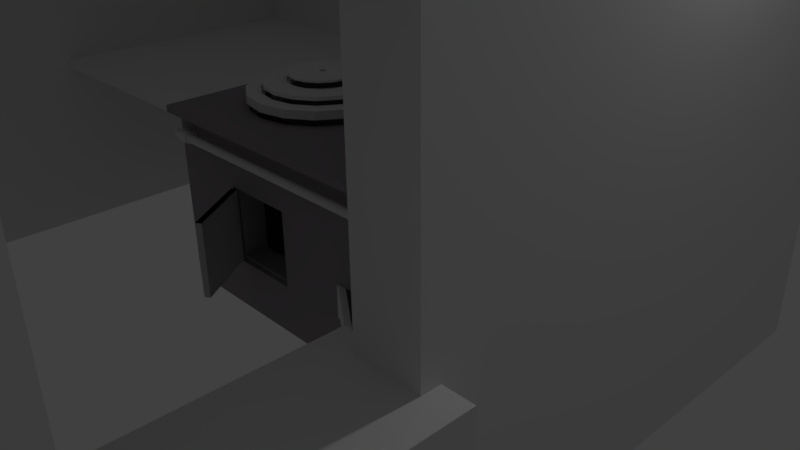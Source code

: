 # Source: wood-stove.blend  (saved by Blender 2.78.0; exported with 4.5.12 LTS)
import bpy
from mathutils import Matrix  # noqa: F401  (used for matrix-valued properties, if any)

bpy.ops.wm.read_factory_settings(use_empty=True)
scene = bpy.context.scene
scene.name = 'Scene'

# ---- collections
col_collection_1 = bpy.data.collections.new('Collection 1'); scene.collection.children.link(col_collection_1)

# ---- materials (node trees are filled in below, after node groups)
mat_material = bpy.data.materials.new('Material')
mat_material.alpha_threshold = 0.0
mat_material.use_transparent_shadow = False
mat_material.diffuse_color = (0.3185, 0.2928, 0.312, 1.0)
mat_material.roughness = 0.5
mat_material.line_color = (0.0, 0.0, 0.0, 1.0)
mat_material_001 = bpy.data.materials.new('Material.001')
mat_material_001.alpha_threshold = 0.0
mat_material_001.use_transparent_shadow = False
mat_material_001.diffuse_color = (0.0, 0.0, 0.0, 1.0)
mat_material_001.roughness = 0.5
mat_material_001.line_color = (0.0, 0.0, 0.0, 1.0)

# ---- material node trees

# ---- world
world_world = bpy.data.worlds.new('World'); scene.world = world_world
world_world.color = (0.05088, 0.05088, 0.05088)
world_world.use_sun_shadow = False
world_world.sun_shadow_jitter_overblur = 0.0
world_world.cycles.sampling_method = 'MANUAL'

# ---- cameras
cam_camera = bpy.data.cameras.new('Camera')
cam_camera.clip_end = 100.0
cam_camera.lens = 35.0
cam_camera.sensor_width = 32.0
cam_camera.sensor_height = 18.0
cam_camera.ortho_scale = 7.314
cam_camera.dof.focus_distance = 0.0
cam_camera.dof.aperture_fstop = 128.0

# ---- lights
light_lamp = bpy.data.lights.new('Lamp', 'POINT')
light_lamp.transmission_factor = 0.0
light_lamp.cutoff_distance = 30.0
light_lamp.energy = 100.0
light_lamp.shadow_buffer_clip_start = 1.001
light_lamp.shadow_soft_size = 0.1
light_lamp.shadow_maximum_resolution = 0.006
light_lamp.use_absolute_resolution = True

# ---- meshes
me_cube_026 = bpy.data.meshes.new('Cube.026')
me_cube_026.from_pydata([(-1.0, -8.228, -2.823), (-1.0, -8.228, 4.779), (-1.0, 2.12, -2.823), (-1.0, 2.12, 4.779), (-0.2522, -8.228, -2.823), (-0.2522, -8.228, 4.779), (-0.2522, 2.12, -2.823), (-0.2522, 2.12, 4.779), (-0.2522, -2.811, 2.913), (-1.0, -2.811, 2.913), (-0.2522, -5.978, -2.823), (-1.0, -5.978, -2.823), (-0.2522, -5.978, 2.913), (-1.0, -5.978, 2.913), (-0.2522, -2.811, -2.823), (-1.0, -2.811, -2.823)], [], [(0, 1, 3, 2, 15, 9, 13, 11), (2, 3, 7, 6), (6, 7, 5, 4, 10, 12, 8, 14), (4, 5, 1, 0), (2, 6, 14, 15), (7, 3, 1, 5), (8, 9, 15, 14), (11, 10, 4, 0), (13, 12, 10, 11), (12, 13, 9, 8)])
me_cube_026.use_remesh_preserve_volume = False
me_cube_026.use_remesh_preserve_attributes = False
me_cube_026.use_mirror_vertex_groups = False
me_cube_026.update()
me_cube_025 = bpy.data.meshes.new('Cube.025')
me_cube_025.from_pydata([(-1.267, -1.0, -1.747), (-1.267, -1.0, -1.347), (-1.267, 1.0, -1.747), (-1.267, 1.0, -1.347), (1.267, -1.0, -1.747), (1.267, -1.0, -1.347), (1.267, 1.0, -1.747), (1.267, 1.0, -1.347)], [], [(0, 1, 3, 2), (2, 3, 7, 6), (6, 7, 5, 4), (4, 5, 1, 0), (2, 6, 4, 0), (7, 3, 1, 5)])
me_cube_025.use_remesh_preserve_volume = False
me_cube_025.use_remesh_preserve_attributes = False
me_cube_025.use_mirror_vertex_groups = False
me_cube_025.update()
me_cube_020 = bpy.data.meshes.new('Cube.020')
me_cube_020.from_pydata([(-1.766, -3.483, -0.1289), (-1.766, -3.483, -0.03922), (-1.766, 0.5423, -0.1289), (-1.766, 0.5423, -0.03922), (1.253, -3.483, -0.1289), (1.253, -3.483, -0.03922), (1.253, 0.5423, -0.1289), (1.253, 0.5423, -0.03922)], [], [(0, 1, 3, 2), (2, 3, 7, 6), (6, 7, 5, 4), (4, 5, 1, 0), (2, 6, 4, 0), (7, 3, 1, 5)])
me_cube_020.use_remesh_preserve_volume = False
me_cube_020.use_remesh_preserve_attributes = False
me_cube_020.use_mirror_vertex_groups = False
me_cube_020.update()
me_cube_019 = bpy.data.meshes.new('Cube.019')
me_cube_019.from_pydata([(-1.253, -0.5423, -0.1147), (-1.253, -0.5423, 0.1147), (-1.253, 0.5423, -0.1147), (-1.253, 0.5423, 0.1147), (1.253, -0.5423, -0.1147), (1.253, -0.5423, 0.1147), (1.253, 0.5423, -0.1147), (1.253, 0.5423, 0.1147)], [], [(0, 1, 3, 2), (2, 3, 7, 6), (6, 7, 5, 4), (4, 5, 1, 0), (2, 6, 4, 0), (7, 3, 1, 5)])
me_cube_019.use_remesh_preserve_volume = False
me_cube_019.use_remesh_preserve_attributes = False
me_cube_019.use_mirror_vertex_groups = False
me_cube_019.update()
me_cube_018 = bpy.data.meshes.new('Cube.018')
me_cube_018.from_pydata([(-0.5881, -0.5423, -1.389), (-0.5881, -0.5423, 1.389), (-0.5881, 0.5423, -1.389), (-0.5881, 0.5423, 1.389), (0.5881, -0.5423, -1.389), (0.5881, -0.5423, 1.389), (0.5881, 0.5423, -1.389), (0.5881, 0.5423, 1.389)], [], [(0, 1, 3, 2), (2, 3, 7, 6), (6, 7, 5, 4), (4, 5, 1, 0), (2, 6, 4, 0), (7, 3, 1, 5)])
me_cube_018.use_remesh_preserve_volume = False
me_cube_018.use_remesh_preserve_attributes = False
me_cube_018.use_mirror_vertex_groups = False
me_cube_018.update()
me_cube_016 = bpy.data.meshes.new('Cube.016')
me_cube_016.from_pydata([(-1.0, -8.228, -2.823), (-1.0, -8.228, 4.779), (-1.0, 2.12, -2.823), (-1.0, 2.12, 4.779), (-0.2522, -8.228, -2.823), (-0.2522, -8.228, 4.779), (-0.2522, 2.12, -2.823), (-0.2522, 2.12, 4.779)], [], [(0, 1, 3, 2), (2, 3, 7, 6), (6, 7, 5, 4), (4, 5, 1, 0), (2, 6, 4, 0), (7, 3, 1, 5)])
me_cube_016.use_remesh_preserve_volume = False
me_cube_016.use_remesh_preserve_attributes = False
me_cube_016.use_mirror_vertex_groups = False
me_cube_016.update()
me_cube_015 = bpy.data.meshes.new('Cube.015')
me_cube_015.from_pydata([(-1.0, -8.228, -2.823), (-1.0, -8.228, 4.779), (-1.0, 2.12, -2.823), (-1.0, 2.12, 4.779), (-0.2522, -8.228, -2.823), (-0.2522, -8.228, 4.779), (-0.2522, 2.12, -2.823), (-0.2522, 2.12, 4.779)], [], [(0, 1, 3, 2), (2, 3, 7, 6), (6, 7, 5, 4), (4, 5, 1, 0), (2, 6, 4, 0), (7, 3, 1, 5)])
me_cube_015.use_remesh_preserve_volume = False
me_cube_015.use_remesh_preserve_attributes = False
me_cube_015.use_mirror_vertex_groups = False
me_cube_015.update()
me_cube_014 = bpy.data.meshes.new('Cube.014')
me_cube_014.from_pydata([(-1.0, -8.228, -2.823), (-1.0, -8.228, 4.779), (-1.0, 2.12, -2.823), (-1.0, 2.12, 4.779), (-0.2522, -8.228, -2.823), (-0.2522, -8.228, 4.779), (-0.2522, 2.12, -2.823), (-0.2522, 2.12, 4.779)], [], [(0, 1, 3, 2), (2, 3, 7, 6), (6, 7, 5, 4), (4, 5, 1, 0), (2, 6, 4, 0), (7, 3, 1, 5)])
me_cube_014.use_remesh_preserve_volume = False
me_cube_014.use_remesh_preserve_attributes = False
me_cube_014.use_mirror_vertex_groups = False
me_cube_014.update()
me_cube_012 = bpy.data.meshes.new('Cube.012')
me_cube_012.from_pydata([(-1.0, -8.228, -2.823), (-1.0, -8.228, 4.779), (-1.0, 2.12, -2.823), (-1.0, 2.12, 4.779), (-0.2522, -8.228, -2.823), (-0.2522, -8.228, 4.779), (-0.2522, 2.12, -2.823), (-0.2522, 2.12, 4.779), (-0.2522, -2.811, 2.913), (-1.0, -2.811, 2.913), (-0.2522, -5.978, -2.823), (-1.0, -5.978, -2.823), (-0.2522, -5.978, 2.913), (-1.0, -5.978, 2.913), (-0.2522, -2.811, -2.823), (-1.0, -2.811, -2.823)], [], [(0, 1, 3, 2, 15, 9, 13, 11), (2, 3, 7, 6), (6, 7, 5, 4, 10, 12, 8, 14), (4, 5, 1, 0), (2, 6, 14, 15), (7, 3, 1, 5), (8, 9, 15, 14), (11, 10, 4, 0), (13, 12, 10, 11), (12, 13, 9, 8)])
me_cube_012.use_remesh_preserve_volume = False
me_cube_012.use_remesh_preserve_attributes = False
me_cube_012.use_mirror_vertex_groups = False
me_cube_012.update()
me_cube_011 = bpy.data.meshes.new('Cube.011')
me_cube_011.from_pydata([(-1.0, -8.228, -2.823), (-1.0, -8.228, 4.779), (-1.0, 2.12, -2.823), (-1.0, 2.12, 4.779), (-0.2522, -8.228, -2.823), (-0.2522, -8.228, 4.779), (-0.2522, 2.12, -2.823), (-0.2522, 2.12, 4.779)], [], [(0, 1, 3, 2), (2, 3, 7, 6), (6, 7, 5, 4), (4, 5, 1, 0), (2, 6, 4, 0), (7, 3, 1, 5)])
me_cube_011.use_remesh_preserve_volume = False
me_cube_011.use_remesh_preserve_attributes = False
me_cube_011.use_mirror_vertex_groups = False
me_cube_011.update()
me_cube_009 = bpy.data.meshes.new('Cube.009')
me_cube_009.from_pydata([(-1.0, -8.228, -2.823), (-1.0, -8.228, 4.779), (-1.0, 2.12, -2.823), (-1.0, 2.12, 4.779), (-0.2522, -8.228, -2.823), (-0.2522, -8.228, 4.779), (-0.2522, 2.12, -2.823), (-0.2522, 2.12, 4.779), (-0.2522, -2.811, 2.913), (-1.0, -2.811, 2.913), (-0.2522, -5.978, -2.823), (-1.0, -5.978, -2.823), (-0.2522, -5.978, 2.913), (-1.0, -5.978, 2.913), (-0.2522, -2.811, -2.823), (-1.0, -2.811, -2.823)], [], [(0, 1, 3, 2, 15, 9, 13, 11), (2, 3, 7, 6), (6, 7, 5, 4, 10, 12, 8, 14), (4, 5, 1, 0), (2, 6, 14, 15), (7, 3, 1, 5), (8, 9, 15, 14), (11, 10, 4, 0), (13, 12, 10, 11), (12, 13, 9, 8)])
me_cube_009.use_remesh_preserve_volume = False
me_cube_009.use_remesh_preserve_attributes = False
me_cube_009.use_mirror_vertex_groups = False
me_cube_009.update()
me_cylinder_014 = bpy.data.meshes.new('Cylinder.014')
me_cylinder_014.from_pydata([(0.0, 1.0, -1.0), (0.0, 1.0, 1.0), (0.3827, 0.9239, -1.0), (0.3827, 0.9239, 1.0), (0.7071, 0.7071, -1.0), (0.7071, 0.7071, 1.0), (0.9239, 0.3827, -1.0), (0.9239, 0.3827, 1.0), (1.0, -4.371e-08, -1.0), (1.0, -4.371e-08, 1.0), (0.9239, -0.3827, -1.0), (0.9239, -0.3827, 1.0), (0.7071, -0.7071, -1.0), (0.7071, -0.7071, 1.0), (0.3827, -0.9239, -1.0), (0.3827, -0.9239, 1.0), (1.51e-07, -1.0, -1.0), (1.51e-07, -1.0, 1.0), (-0.3827, -0.9239, -1.0), (-0.3827, -0.9239, 1.0), (-0.7071, -0.7071, -1.0), (-0.7071, -0.7071, 1.0), (-0.9239, -0.3827, -1.0), (-0.9239, -0.3827, 1.0), (-1.0, 1.192e-08, -1.0), (-1.0, 1.192e-08, 1.0), (-0.9239, 0.3827, -1.0), (-0.9239, 0.3827, 1.0), (-0.7071, 0.7071, -1.0), (-0.7071, 0.7071, 1.0), (-0.3827, 0.9239, -1.0), (-0.3827, 0.9239, 1.0), (0.0, 1.095, -0.5101), (0.419, 1.012, -0.5101), (0.7743, 0.7743, -0.5101), (1.012, 0.419, -0.5101), (1.095, -4.786e-08, -0.1566), (1.012, -0.419, -0.1566), (0.7743, -0.7743, -0.5101), (0.419, -1.012, -0.5101), (1.653e-07, -1.095, -0.5101), (-0.419, -1.012, -0.5101), (-0.7742, -0.7743, -0.5101), (-1.012, -0.419, -0.5101), (-1.095, 1.306e-08, -0.5101), (-1.012, 0.419, -0.5101), (-0.7742, 0.7743, -0.5101), (-0.419, 1.012, -0.5101), (0.0, 1.095, 0.4857), (0.419, 1.012, 0.4857), (0.7743, 0.7743, 0.4857), (1.012, 0.419, 0.4857), (1.095, -4.786e-08, 0.4857), (1.012, -0.419, 0.4857), (0.7743, -0.7743, 0.4857), (0.419, -1.012, 0.4857), (1.653e-07, -1.095, 0.4857), (-0.419, -1.012, 0.4857), (-0.7742, -0.7743, 0.4857), (-1.012, -0.419, 0.4857), (-1.095, 1.306e-08, 0.4857), (-1.012, 0.419, 0.4857), (-0.7742, 0.7743, 0.4857), (-0.419, 1.012, 0.4857), (1.431, -0.1409, 0.5596), (1.44, -0.1502, 0.1754), (1.376, -0.4222, 0.56), (1.385, -0.4315, 0.1757), (0.9657, -0.1725, -1.0), (0.9657, -0.1725, 1.0), (1.057, -0.1889, -0.1566), (1.057, -0.1889, 0.4857), (1.415, -0.277, 0.08451), (1.406, -0.2677, 0.6613), (1.38, -0.4572, 0.3678), (1.743, -0.4873, 0.6746), (1.755, -0.4966, 0.2903), (1.749, -0.5223, 0.4824), (1.436, -0.114, 0.3675), (1.799, -0.206, 0.6742), (1.81, -0.2153, 0.29), (1.804, -0.1792, 0.4821), (1.772, -0.3325, 0.7757), (1.788, -0.3426, 0.1995), (3.022, -0.3678, 0.5989), (3.029, -0.4081, 0.3844), (2.96, -0.751, 0.5993), (2.967, -0.7223, 0.3848), (3.001, -0.5498, 0.2829), (2.986, -0.5394, 0.927), (2.952, -0.7119, 0.8139), (1.76, -0.5026, 0.6911), (1.773, -0.513, 0.2621), (1.834, -0.1988, 0.2617), (3.014, -0.3977, 0.8135), (1.81, -0.341, 0.1607), (1.792, -0.3297, 0.804), (1.766, -0.5417, 0.4766), (1.822, -0.1884, 0.6908), (1.828, -0.1585, 0.4762), (-4.591e-05, 0.8766, -0.7846), (0.0, 0.9469, 0.9902), (0.3354, 0.8099, -0.7846), (0.3624, 0.8748, 0.9902), (0.6198, 0.6199, -0.7846), (0.6696, 0.6696, 0.9902), (0.8091, 0.3363, -0.785), (0.8748, 0.3624, 0.9902), (0.8754, 0.00105, -0.7858), (0.9469, -4.371e-08, 0.9902), (0.8083, -0.336, -0.7858), (0.8748, -0.3624, 0.9902), (0.6188, -0.6204, -0.785), (0.6696, -0.6696, 0.9902), (0.3354, -0.8099, -0.7846), (0.3624, -0.8748, 0.9902), (-4.577e-05, -0.8766, -0.7846), (1.51e-07, -0.9469, 0.9902), (-0.3355, -0.8099, -0.7846), (-0.3624, -0.8748, 0.9902), (-0.6199, -0.6199, -0.7846), (-0.6696, -0.6696, 0.9902), (-0.81, -0.3355, -0.7846), (-0.8748, -0.3624, 0.9902), (-0.8767, -2.789e-06, -0.7846), (-0.9469, 1.192e-08, 0.9902), (-0.81, 0.3355, -0.7846), (-0.8748, 0.3624, 0.9902), (-0.6199, 0.6199, -0.7846), (-0.6696, 0.6696, 0.9902), (-0.3355, 0.8099, -0.7846), (-0.3624, 0.8748, 0.9902), (0.0, 1.041, -0.505), (0.3984, 0.9619, -0.505), (0.7362, 0.7362, -0.505), (0.9615, 0.3995, -0.5048), (1.043, -0.01042, -0.1445), (0.9679, -0.3899, -0.1441), (0.7355, -0.7371, -0.5048), (0.3984, -0.9619, -0.505), (1.653e-07, -1.041, -0.505), (-0.3984, -0.9619, -0.505), (-0.7362, -0.7362, -0.505), (-0.9619, -0.3984, -0.505), (-1.041, 1.306e-08, -0.505), (-0.9619, 0.3984, -0.505), (-0.7362, 0.7362, -0.505), (-0.3984, 0.9619, -0.505), (0.0, 1.041, 0.4809), (0.3984, 0.9619, 0.4809), (0.7362, 0.7362, 0.4809), (0.9619, 0.3984, 0.4809), (1.049, -0.02289, 0.4688), (0.9783, -0.3804, 0.468), (0.7362, -0.7362, 0.4809), (0.3984, -0.9619, 0.4809), (1.653e-07, -1.041, 0.4809), (-0.3984, -0.9619, 0.4809), (-0.7362, -0.7362, 0.4809), (-0.9619, -0.3984, 0.4809), (-1.041, 1.306e-08, 0.4809), (-0.9619, 0.3984, 0.4809), (-0.7362, 0.7362, 0.4809), (-0.3984, 0.9619, 0.4809), (1.43, -0.186, 0.53), (1.416, -0.1914, 0.2005), (1.392, -0.3812, 0.5286), (1.378, -0.3844, 0.2012), (0.8466, -0.1506, -0.7841), (0.9136, -0.1621, 0.9904), (1.011, -0.1803, -0.1309), (1.029, -0.1845, 0.44), (1.389, -0.273, 0.1312), (1.422, -0.2725, 0.6098), (1.387, -0.4036, 0.3679), (1.776, -0.4525, 0.6496), (1.783, -0.4569, 0.3131), (1.776, -0.4758, 0.4809), (1.421, -0.1659, 0.3689), (1.822, -0.2491, 0.6519), (1.828, -0.2606, 0.3133), (1.82, -0.2309, 0.4825), (1.807, -0.3393, 0.7351), (1.814, -0.3491, 0.2465), (2.979, -0.4012, 0.5982), (2.988, -0.4362, 0.4048), (2.931, -0.7055, 0.5972), (2.939, -0.6815, 0.4063), (2.967, -0.5456, 0.3239), (2.956, -0.5364, 0.882), (2.927, -0.6713, 0.7885), (1.788, -0.4654, 0.6636), (1.8, -0.4775, 0.292), (1.849, -0.2424, 0.2899), (2.975, -0.4278, 0.7906), (1.831, -0.3473, 0.2101), (1.816, -0.3371, 0.7562), (1.792, -0.4942, 0.4769), (1.838, -0.2343, 0.667), (1.842, -0.2105, 0.4784)], [], [(48, 1, 3, 49), (49, 3, 5, 50), (50, 5, 7, 51), (51, 7, 9, 52), (71, 69, 11, 53), (53, 11, 13, 54), (54, 13, 15, 55), (55, 15, 17, 56), (56, 17, 19, 57), (57, 19, 21, 58), (58, 21, 23, 59), (59, 23, 25, 60), (60, 25, 27, 61), (61, 27, 29, 62), (73, 66, 75, 82), (62, 29, 31, 63), (63, 31, 1, 48), (0, 2, 4, 6, 8, 68, 10, 12, 14, 16, 18, 20, 22, 24, 26, 28, 30), (30, 47, 32, 0), (28, 46, 47, 30), (26, 45, 46, 28), (24, 44, 45, 26), (22, 43, 44, 24), (20, 42, 43, 22), (18, 41, 42, 20), (16, 40, 41, 18), (14, 39, 40, 16), (12, 38, 39, 14), (10, 37, 38, 12), (68, 70, 37, 10), (6, 35, 36, 8), (4, 34, 35, 6), (2, 33, 34, 4), (0, 32, 33, 2), (47, 63, 48, 32), (46, 62, 63, 47), (45, 61, 62, 46), (44, 60, 61, 45), (43, 59, 60, 44), (42, 58, 59, 43), (41, 57, 58, 42), (40, 56, 57, 41), (39, 55, 56, 40), (38, 54, 55, 39), (37, 53, 54, 38), (36, 52, 64, 78, 65), (35, 51, 52, 36), (34, 50, 51, 35), (33, 49, 50, 34), (32, 48, 49, 33), (71, 53, 66, 73), (53, 37, 67, 74, 66), (70, 36, 65, 72), (72, 65, 80, 83), (81, 79, 98, 99), (67, 72, 83, 76), (75, 77, 97, 91), (37, 70, 72, 67), (52, 71, 73, 64), (8, 36, 70, 68), (64, 73, 82, 79), (52, 9, 69, 71), (82, 75, 91, 96), (66, 74, 77, 75), (74, 67, 76, 77), (76, 83, 95, 92), (65, 78, 81, 80), (78, 64, 79, 81), (80, 81, 99, 93), (77, 76, 92, 97), (79, 82, 96, 98), (83, 80, 93, 95), (88, 89, 90, 86, 87), (97, 92, 87, 86), (99, 98, 94, 84), (85, 84, 94, 89, 88), (91, 97, 86, 90), (93, 99, 84, 85), (96, 91, 90, 89), (98, 96, 89, 94), (95, 93, 85, 88), (92, 95, 88, 87), (148, 149, 103, 101), (149, 150, 105, 103), (150, 151, 107, 105), (151, 152, 109, 107), (171, 153, 111, 169), (153, 154, 113, 111), (154, 155, 115, 113), (155, 156, 117, 115), (156, 157, 119, 117), (157, 158, 121, 119), (158, 159, 123, 121), (159, 160, 125, 123), (160, 161, 127, 125), (161, 162, 129, 127), (173, 182, 175, 166), (162, 163, 131, 129), (163, 148, 101, 131), (100, 130, 128, 126, 124, 122, 120, 118, 116, 114, 112, 110, 168, 108, 106, 104, 102), (130, 100, 132, 147), (128, 130, 147, 146), (126, 128, 146, 145), (124, 126, 145, 144), (122, 124, 144, 143), (120, 122, 143, 142), (118, 120, 142, 141), (116, 118, 141, 140), (114, 116, 140, 139), (112, 114, 139, 138), (110, 112, 138, 137), (168, 110, 137, 170), (106, 108, 136, 135), (104, 106, 135, 134), (102, 104, 134, 133), (100, 102, 133, 132), (147, 132, 148, 163), (146, 147, 163, 162), (145, 146, 162, 161), (144, 145, 161, 160), (143, 144, 160, 159), (142, 143, 159, 158), (141, 142, 158, 157), (140, 141, 157, 156), (139, 140, 156, 155), (138, 139, 155, 154), (137, 138, 154, 153), (136, 165, 178, 164, 152), (135, 136, 152, 151), (134, 135, 151, 150), (133, 134, 150, 149), (132, 133, 149, 148), (171, 173, 166, 153), (153, 166, 174, 167, 137), (170, 172, 165, 136), (172, 183, 180, 165), (181, 199, 198, 179), (167, 176, 183, 172), (175, 191, 197, 177), (137, 167, 172, 170), (152, 164, 173, 171), (108, 168, 170, 136), (164, 179, 182, 173), (152, 171, 169, 109), (182, 196, 191, 175), (166, 175, 177, 174), (174, 177, 176, 167), (176, 192, 195, 183), (165, 180, 181, 178), (178, 181, 179, 164), (180, 193, 199, 181), (177, 197, 192, 176), (179, 198, 196, 182), (183, 195, 193, 180), (188, 187, 186, 190, 189), (197, 186, 187, 192), (199, 184, 194, 198), (185, 188, 189, 194, 184), (191, 190, 186, 197), (193, 185, 184, 199), (196, 189, 190, 191), (198, 194, 189, 196), (195, 188, 185, 193), (192, 187, 188, 195), (3, 1, 101, 103), (5, 3, 103, 105), (7, 5, 105, 107), (9, 7, 107, 109), (69, 9, 109, 169), (13, 11, 111, 113), (15, 13, 113, 115), (17, 15, 115, 117), (19, 17, 117, 119), (21, 19, 119, 121), (23, 21, 121, 123), (25, 23, 123, 125), (27, 25, 125, 127), (29, 27, 127, 129), (31, 29, 129, 131), (1, 31, 131, 101), (11, 69, 169, 111), (171, 152, 136, 170), (171, 153, 137, 170)])
me_cylinder_014.polygons.foreach_set('material_index', [0, 0, 0, 0, 0, 0, 0, 0, 0, 0, 0, 0, 0, 0, 0, 0, 0, 0, 0, 0, 0, 0, 0, 0, 0, 0, 0, 0, 0, 0, 0, 0, 0, 0, 0, 0, 0, 0, 0, 0, 0, 0, 0, 0, 0, 0, 0, 0, 0, 0, 0, 0, 0, 0, 1, 0, 1, 0, 0, 0, 0, 0, 1, 0, 0, 1, 0, 0, 1, 1, 1, 1, 1, 1, 1, 1, 1, 1, 1, 1, 1, 1, 0, 0, 0, 0, 0, 0, 0, 0, 0, 0, 0, 0, 0, 0, 0, 0, 0, 0, 0, 0, 0, 0, 0, 0, 0, 0, 0, 0, 0, 0, 0, 0, 0, 0, 0, 0, 0, 0, 0, 0, 0, 0, 0, 0, 0, 0, 0, 0, 0, 0, 0, 0, 0, 0, 1, 0, 1, 0, 0, 0, 0, 0, 1, 0, 0, 1, 0, 0, 1, 1, 1, 1, 1, 1, 1, 1, 1, 1, 1, 1, 1, 1, 0, 0, 0, 0, 0, 0, 0, 0, 0, 0, 0, 0, 0, 0, 0, 0, 0, 0, 0])
me_cylinder_014.materials.append(mat_material)
me_cylinder_014.materials.append(mat_material_001)
me_cylinder_014.use_remesh_preserve_volume = False
me_cylinder_014.use_remesh_preserve_attributes = False
me_cylinder_014.use_mirror_vertex_groups = False
me_cylinder_014.update()
me_cylinder_013 = bpy.data.meshes.new('Cylinder.013')
me_cylinder_013.from_pydata([(0.0, 1.0, -1.0), (0.0, 1.0, 1.0), (0.3827, 0.9239, -1.0), (0.3827, 0.9239, 1.0), (0.7071, 0.7071, -1.0), (0.7071, 0.7071, 1.0), (0.9239, 0.3827, -1.0), (0.9239, 0.3827, 1.0), (1.0, -4.371e-08, -1.0), (1.0, -4.371e-08, 1.0), (0.9239, -0.3827, -1.0), (0.9239, -0.3827, 1.0), (0.7071, -0.7071, -1.0), (0.7071, -0.7071, 1.0), (0.3827, -0.9239, -1.0), (0.3827, -0.9239, 1.0), (1.51e-07, -1.0, -1.0), (1.51e-07, -1.0, 1.0), (-0.3827, -0.9239, -1.0), (-0.3827, -0.9239, 1.0), (-0.7071, -0.7071, -1.0), (-0.7071, -0.7071, 1.0), (-0.9239, -0.3827, -1.0), (-0.9239, -0.3827, 1.0), (-1.0, 1.192e-08, -1.0), (-1.0, 1.192e-08, 1.0), (-0.9239, 0.3827, -1.0), (-0.9239, 0.3827, 1.0), (-0.7071, 0.7071, -1.0), (-0.7071, 0.7071, 1.0), (-0.3827, 0.9239, -1.0), (-0.3827, 0.9239, 1.0), (0.0, 1.095, -0.5101), (0.419, 1.012, -0.5101), (0.7743, 0.7743, -0.5101), (1.012, 0.419, -0.5101), (1.095, -4.786e-08, -0.1566), (1.012, -0.419, -0.1566), (0.7743, -0.7743, -0.5101), (0.419, -1.012, -0.5101), (1.653e-07, -1.095, -0.5101), (-0.419, -1.012, -0.5101), (-0.7742, -0.7743, -0.5101), (-1.012, -0.419, -0.5101), (-1.095, 1.306e-08, -0.5101), (-1.012, 0.419, -0.5101), (-0.7742, 0.7743, -0.5101), (-0.419, 1.012, -0.5101), (0.0, 1.095, 0.4857), (0.419, 1.012, 0.4857), (0.7743, 0.7743, 0.4857), (1.012, 0.419, 0.4857), (1.095, -4.786e-08, 0.4857), (1.012, -0.419, 0.4857), (0.7743, -0.7743, 0.4857), (0.419, -1.012, 0.4857), (1.653e-07, -1.095, 0.4857), (-0.419, -1.012, 0.4857), (-0.7742, -0.7743, 0.4857), (-1.012, -0.419, 0.4857), (-1.095, 1.306e-08, 0.4857), (-1.012, 0.419, 0.4857), (-0.7742, 0.7743, 0.4857), (-0.419, 1.012, 0.4857), (1.431, -0.1409, 0.5596), (1.44, -0.1502, 0.1754), (1.376, -0.4222, 0.56), (1.385, -0.4315, 0.1757), (0.9657, -0.1725, -1.0), (0.9657, -0.1725, 1.0), (1.057, -0.1889, -0.1566), (1.057, -0.1889, 0.4857), (1.415, -0.277, 0.08451), (1.406, -0.2677, 0.6613), (1.38, -0.4572, 0.3678), (1.743, -0.4873, 0.6746), (1.755, -0.4966, 0.2903), (1.749, -0.5223, 0.4824), (1.436, -0.114, 0.3675), (1.799, -0.206, 0.6742), (1.81, -0.2153, 0.29), (1.804, -0.1792, 0.4821), (1.772, -0.3325, 0.7757), (1.788, -0.3426, 0.1995), (3.022, -0.3678, 0.5989), (3.029, -0.4081, 0.3844), (2.96, -0.751, 0.5993), (2.967, -0.7223, 0.3848), (3.001, -0.5498, 0.2829), (2.986, -0.5394, 0.927), (2.952, -0.7119, 0.8139), (1.76, -0.5026, 0.6911), (1.773, -0.513, 0.2621), (1.834, -0.1988, 0.2617), (3.014, -0.3977, 0.8135), (1.81, -0.341, 0.1607), (1.792, -0.3297, 0.804), (1.766, -0.5417, 0.4766), (1.822, -0.1884, 0.6908), (1.828, -0.1585, 0.4762), (-4.591e-05, 0.8766, -0.7846), (0.0, 0.9469, 0.9902), (0.3354, 0.8099, -0.7846), (0.3624, 0.8748, 0.9902), (0.6198, 0.6199, -0.7846), (0.6696, 0.6696, 0.9902), (0.8091, 0.3363, -0.785), (0.8748, 0.3624, 0.9902), (0.8754, 0.00105, -0.7858), (0.9469, -4.371e-08, 0.9902), (0.8083, -0.336, -0.7858), (0.8748, -0.3624, 0.9902), (0.6188, -0.6204, -0.785), (0.6696, -0.6696, 0.9902), (0.3354, -0.8099, -0.7846), (0.3624, -0.8748, 0.9902), (-4.577e-05, -0.8766, -0.7846), (1.51e-07, -0.9469, 0.9902), (-0.3355, -0.8099, -0.7846), (-0.3624, -0.8748, 0.9902), (-0.6199, -0.6199, -0.7846), (-0.6696, -0.6696, 0.9902), (-0.81, -0.3355, -0.7846), (-0.8748, -0.3624, 0.9902), (-0.8767, -2.789e-06, -0.7846), (-0.9469, 1.192e-08, 0.9902), (-0.81, 0.3355, -0.7846), (-0.8748, 0.3624, 0.9902), (-0.6199, 0.6199, -0.7846), (-0.6696, 0.6696, 0.9902), (-0.3355, 0.8099, -0.7846), (-0.3624, 0.8748, 0.9902), (0.0, 1.041, -0.505), (0.3984, 0.9619, -0.505), (0.7362, 0.7362, -0.505), (0.9615, 0.3995, -0.5048), (1.043, -0.01042, -0.1445), (0.9679, -0.3899, -0.1441), (0.7355, -0.7371, -0.5048), (0.3984, -0.9619, -0.505), (1.653e-07, -1.041, -0.505), (-0.3984, -0.9619, -0.505), (-0.7362, -0.7362, -0.505), (-0.9619, -0.3984, -0.505), (-1.041, 1.306e-08, -0.505), (-0.9619, 0.3984, -0.505), (-0.7362, 0.7362, -0.505), (-0.3984, 0.9619, -0.505), (0.0, 1.041, 0.4809), (0.3984, 0.9619, 0.4809), (0.7362, 0.7362, 0.4809), (0.9619, 0.3984, 0.4809), (1.049, -0.02289, 0.4688), (0.9783, -0.3804, 0.468), (0.7362, -0.7362, 0.4809), (0.3984, -0.9619, 0.4809), (1.653e-07, -1.041, 0.4809), (-0.3984, -0.9619, 0.4809), (-0.7362, -0.7362, 0.4809), (-0.9619, -0.3984, 0.4809), (-1.041, 1.306e-08, 0.4809), (-0.9619, 0.3984, 0.4809), (-0.7362, 0.7362, 0.4809), (-0.3984, 0.9619, 0.4809), (1.43, -0.186, 0.53), (1.416, -0.1914, 0.2005), (1.392, -0.3812, 0.5286), (1.378, -0.3844, 0.2012), (0.8466, -0.1506, -0.7841), (0.9136, -0.1621, 0.9904), (1.011, -0.1803, -0.1309), (1.029, -0.1845, 0.44), (1.389, -0.273, 0.1312), (1.422, -0.2725, 0.6098), (1.387, -0.4036, 0.3679), (1.776, -0.4525, 0.6496), (1.783, -0.4569, 0.3131), (1.776, -0.4758, 0.4809), (1.421, -0.1659, 0.3689), (1.822, -0.2491, 0.6519), (1.828, -0.2606, 0.3133), (1.82, -0.2309, 0.4825), (1.807, -0.3393, 0.7351), (1.814, -0.3491, 0.2465), (2.979, -0.4012, 0.5982), (2.988, -0.4362, 0.4048), (2.931, -0.7055, 0.5972), (2.939, -0.6815, 0.4063), (2.967, -0.5456, 0.3239), (2.956, -0.5364, 0.882), (2.927, -0.6713, 0.7885), (1.788, -0.4654, 0.6636), (1.8, -0.4775, 0.292), (1.849, -0.2424, 0.2899), (2.975, -0.4278, 0.7906), (1.831, -0.3473, 0.2101), (1.816, -0.3371, 0.7562), (1.792, -0.4942, 0.4769), (1.838, -0.2343, 0.667), (1.842, -0.2105, 0.4784)], [], [(48, 1, 3, 49), (49, 3, 5, 50), (50, 5, 7, 51), (51, 7, 9, 52), (71, 69, 11, 53), (53, 11, 13, 54), (54, 13, 15, 55), (55, 15, 17, 56), (56, 17, 19, 57), (57, 19, 21, 58), (58, 21, 23, 59), (59, 23, 25, 60), (60, 25, 27, 61), (61, 27, 29, 62), (73, 66, 75, 82), (62, 29, 31, 63), (63, 31, 1, 48), (0, 2, 4, 6, 8, 68, 10, 12, 14, 16, 18, 20, 22, 24, 26, 28, 30), (30, 47, 32, 0), (28, 46, 47, 30), (26, 45, 46, 28), (24, 44, 45, 26), (22, 43, 44, 24), (20, 42, 43, 22), (18, 41, 42, 20), (16, 40, 41, 18), (14, 39, 40, 16), (12, 38, 39, 14), (10, 37, 38, 12), (68, 70, 37, 10), (6, 35, 36, 8), (4, 34, 35, 6), (2, 33, 34, 4), (0, 32, 33, 2), (47, 63, 48, 32), (46, 62, 63, 47), (45, 61, 62, 46), (44, 60, 61, 45), (43, 59, 60, 44), (42, 58, 59, 43), (41, 57, 58, 42), (40, 56, 57, 41), (39, 55, 56, 40), (38, 54, 55, 39), (37, 53, 54, 38), (36, 52, 64, 78, 65), (35, 51, 52, 36), (34, 50, 51, 35), (33, 49, 50, 34), (32, 48, 49, 33), (71, 53, 66, 73), (53, 37, 67, 74, 66), (70, 36, 65, 72), (72, 65, 80, 83), (81, 79, 98, 99), (67, 72, 83, 76), (75, 77, 97, 91), (37, 70, 72, 67), (52, 71, 73, 64), (8, 36, 70, 68), (64, 73, 82, 79), (52, 9, 69, 71), (82, 75, 91, 96), (66, 74, 77, 75), (74, 67, 76, 77), (76, 83, 95, 92), (65, 78, 81, 80), (78, 64, 79, 81), (80, 81, 99, 93), (77, 76, 92, 97), (79, 82, 96, 98), (83, 80, 93, 95), (88, 89, 90, 86, 87), (97, 92, 87, 86), (99, 98, 94, 84), (85, 84, 94, 89, 88), (91, 97, 86, 90), (93, 99, 84, 85), (96, 91, 90, 89), (98, 96, 89, 94), (95, 93, 85, 88), (92, 95, 88, 87), (148, 149, 103, 101), (149, 150, 105, 103), (150, 151, 107, 105), (151, 152, 109, 107), (171, 153, 111, 169), (153, 154, 113, 111), (154, 155, 115, 113), (155, 156, 117, 115), (156, 157, 119, 117), (157, 158, 121, 119), (158, 159, 123, 121), (159, 160, 125, 123), (160, 161, 127, 125), (161, 162, 129, 127), (173, 182, 175, 166), (162, 163, 131, 129), (163, 148, 101, 131), (100, 130, 128, 126, 124, 122, 120, 118, 116, 114, 112, 110, 168, 108, 106, 104, 102), (130, 100, 132, 147), (128, 130, 147, 146), (126, 128, 146, 145), (124, 126, 145, 144), (122, 124, 144, 143), (120, 122, 143, 142), (118, 120, 142, 141), (116, 118, 141, 140), (114, 116, 140, 139), (112, 114, 139, 138), (110, 112, 138, 137), (168, 110, 137, 170), (106, 108, 136, 135), (104, 106, 135, 134), (102, 104, 134, 133), (100, 102, 133, 132), (147, 132, 148, 163), (146, 147, 163, 162), (145, 146, 162, 161), (144, 145, 161, 160), (143, 144, 160, 159), (142, 143, 159, 158), (141, 142, 158, 157), (140, 141, 157, 156), (139, 140, 156, 155), (138, 139, 155, 154), (137, 138, 154, 153), (136, 165, 178, 164, 152), (135, 136, 152, 151), (134, 135, 151, 150), (133, 134, 150, 149), (132, 133, 149, 148), (171, 173, 166, 153), (153, 166, 174, 167, 137), (170, 172, 165, 136), (172, 183, 180, 165), (181, 199, 198, 179), (167, 176, 183, 172), (175, 191, 197, 177), (137, 167, 172, 170), (152, 164, 173, 171), (108, 168, 170, 136), (164, 179, 182, 173), (152, 171, 169, 109), (182, 196, 191, 175), (166, 175, 177, 174), (174, 177, 176, 167), (176, 192, 195, 183), (165, 180, 181, 178), (178, 181, 179, 164), (180, 193, 199, 181), (177, 197, 192, 176), (179, 198, 196, 182), (183, 195, 193, 180), (188, 187, 186, 190, 189), (197, 186, 187, 192), (199, 184, 194, 198), (185, 188, 189, 194, 184), (191, 190, 186, 197), (193, 185, 184, 199), (196, 189, 190, 191), (198, 194, 189, 196), (195, 188, 185, 193), (192, 187, 188, 195), (3, 1, 101, 103), (5, 3, 103, 105), (7, 5, 105, 107), (9, 7, 107, 109), (69, 9, 109, 169), (13, 11, 111, 113), (15, 13, 113, 115), (17, 15, 115, 117), (19, 17, 117, 119), (21, 19, 119, 121), (23, 21, 121, 123), (25, 23, 123, 125), (27, 25, 125, 127), (29, 27, 127, 129), (31, 29, 129, 131), (1, 31, 131, 101), (11, 69, 169, 111), (171, 152, 136, 170), (171, 153, 137, 170)])
me_cylinder_013.polygons.foreach_set('material_index', [0, 0, 0, 0, 0, 0, 0, 0, 0, 0, 0, 0, 0, 0, 0, 0, 0, 0, 0, 0, 0, 0, 0, 0, 0, 0, 0, 0, 0, 0, 0, 0, 0, 0, 0, 0, 0, 0, 0, 0, 0, 0, 0, 0, 0, 0, 0, 0, 0, 0, 0, 0, 0, 0, 1, 0, 1, 0, 0, 0, 0, 0, 1, 0, 0, 1, 0, 0, 1, 1, 1, 1, 1, 1, 1, 1, 1, 1, 1, 1, 1, 1, 0, 0, 0, 0, 0, 0, 0, 0, 0, 0, 0, 0, 0, 0, 0, 0, 0, 0, 0, 0, 0, 0, 0, 0, 0, 0, 0, 0, 0, 0, 0, 0, 0, 0, 0, 0, 0, 0, 0, 0, 0, 0, 0, 0, 0, 0, 0, 0, 0, 0, 0, 0, 0, 0, 1, 0, 1, 0, 0, 0, 0, 0, 1, 0, 0, 1, 0, 0, 1, 1, 1, 1, 1, 1, 1, 1, 1, 1, 1, 1, 1, 1, 0, 0, 0, 0, 0, 0, 0, 0, 0, 0, 0, 0, 0, 0, 0, 0, 0, 0, 0])
me_cylinder_013.materials.append(mat_material)
me_cylinder_013.materials.append(mat_material_001)
me_cylinder_013.use_remesh_preserve_volume = False
me_cylinder_013.use_remesh_preserve_attributes = False
me_cylinder_013.use_mirror_vertex_groups = False
me_cylinder_013.update()
me_door_hinge = bpy.data.meshes.new('door-hinge')
me_door_hinge.from_pydata([(0.5586, -0.9747, 0.1643), (0.5586, -0.9756, -0.274), (0.503, -0.9747, 0.1643), (0.503, -0.9756, -0.274), (0.503, -1.036, -0.2741), (0.503, -1.035, 0.1642), (0.5586, -1.036, -0.2741), (0.5586, -1.035, 0.1642)], [], [(6, 7, 0, 1), (5, 4, 3, 2), (6, 4, 5, 7), (4, 6, 1, 3), (7, 5, 2, 0), (1, 0, 2, 3)])
me_door_hinge.use_remesh_preserve_volume = False
me_door_hinge.use_remesh_preserve_attributes = False
me_door_hinge.use_mirror_vertex_groups = False
me_door_hinge.update()
me_cube_007 = bpy.data.meshes.new('Cube.007')
me_cube_007.from_pydata([(1.419, -0.9379, 0.1593), (1.419, -0.9392, -0.269), (0.5158, -0.9379, 0.1593), (0.5158, -0.9392, -0.269), (0.5158, -1.017, -0.2691), (0.5158, -1.016, 0.1592), (1.419, -1.017, -0.2691), (1.419, -1.016, 0.1592)], [], [(6, 1, 0, 7), (5, 2, 3, 4), (6, 7, 5, 4), (4, 3, 1, 6), (7, 0, 2, 5), (1, 3, 2, 0)])
me_cube_007.use_remesh_preserve_volume = False
me_cube_007.use_remesh_preserve_attributes = False
me_cube_007.use_mirror_vertex_groups = False
me_cube_007.update()
me_cylinder_012 = bpy.data.meshes.new('Cylinder.012')
me_cylinder_012.from_pydata([(1.249, -1.005, -0.03842), (1.247, -1.005, -0.02975), (1.242, -1.005, -0.0224), (1.235, -1.005, -0.01748), (1.226, -1.005, -0.01576), (1.217, -1.005, -0.01748), (1.21, -1.005, -0.0224), (1.205, -1.005, -0.02975), (1.203, -1.005, -0.03842), (1.205, -1.005, -0.04709), (1.21, -1.005, -0.05445), (1.217, -1.005, -0.05936), (1.226, -1.005, -0.06108), (1.235, -1.005, -0.05936), (1.242, -1.005, -0.05445), (1.247, -1.005, -0.04709), (1.252, -1.036, -0.03842), (1.295, -1.061, -0.03842), (1.25, -1.036, -0.02847), (1.29, -1.061, -0.01202), (1.244, -1.036, -0.02004), (1.275, -1.061, 0.01037), (1.236, -1.036, -0.01441), (1.252, -1.061, 0.02533), (1.226, -1.036, -0.01243), (1.226, -1.061, 0.03058), (1.216, -1.036, -0.01441), (1.2, -1.061, 0.02533), (1.208, -1.036, -0.02004), (1.177, -1.061, 0.01037), (1.202, -1.036, -0.02847), (1.162, -1.061, -0.01202), (1.2, -1.036, -0.03842), (1.157, -1.061, -0.03842), (1.202, -1.036, -0.04837), (1.162, -1.061, -0.06483), (1.208, -1.036, -0.0568), (1.177, -1.061, -0.08721), (1.216, -1.036, -0.06243), (1.2, -1.061, -0.1022), (1.226, -1.036, -0.06441), (1.226, -1.061, -0.1074), (1.236, -1.036, -0.06243), (1.252, -1.061, -0.1022), (1.244, -1.036, -0.0568), (1.275, -1.061, -0.08721), (1.25, -1.036, -0.04837), (1.29, -1.061, -0.06483), (1.295, -1.078, -0.03842), (1.29, -1.078, -0.01202), (1.275, -1.078, 0.01037), (1.252, -1.078, 0.02533), (1.226, -1.078, 0.03058), (1.2, -1.078, 0.02533), (1.177, -1.078, 0.01037), (1.162, -1.078, -0.01202), (1.157, -1.078, -0.03842), (1.162, -1.078, -0.06483), (1.177, -1.078, -0.08721), (1.2, -1.078, -0.1022), (1.226, -1.078, -0.1074), (1.252, -1.078, -0.1022), (1.275, -1.078, -0.08721), (1.29, -1.078, -0.06483), (1.247, -1.036, -0.02975), (1.249, -1.036, -0.03842), (1.217, -1.036, -0.01748), (1.242, -1.036, -0.05445), (1.21, -1.036, -0.0224), (1.247, -1.036, -0.04709), (1.21, -1.036, -0.05445), (1.235, -1.036, -0.05936), (1.242, -1.036, -0.0224), (1.235, -1.036, -0.01748), (1.226, -1.036, -0.01576), (1.226, -1.036, -0.06108), (1.217, -1.036, -0.05936), (1.205, -1.036, -0.02975), (1.203, -1.036, -0.03842), (1.205, -1.036, -0.04709)], [], [(0, 65, 64, 1), (1, 64, 72, 2), (2, 72, 73, 3), (3, 73, 74, 4), (4, 74, 66, 5), (5, 66, 68, 6), (6, 68, 77, 7), (7, 77, 78, 8), (8, 78, 79, 9), (9, 79, 70, 10), (10, 70, 76, 11), (11, 76, 75, 12), (12, 75, 71, 13), (13, 71, 67, 14), (14, 67, 69, 15), (15, 69, 65, 0), (0, 1, 2, 3, 4, 5, 6, 7, 8, 9, 10, 11, 12, 13, 14, 15), (16, 17, 19, 18), (18, 19, 21, 20), (20, 21, 23, 22), (22, 23, 25, 24), (24, 25, 27, 26), (26, 27, 29, 28), (28, 29, 31, 30), (30, 31, 33, 32), (32, 33, 35, 34), (34, 35, 37, 36), (36, 37, 39, 38), (38, 39, 41, 40), (40, 41, 43, 42), (42, 43, 45, 44), (27, 25, 52, 53), (44, 45, 47, 46), (46, 47, 17, 16), (16, 18, 20, 22, 24, 74, 73, 72, 64, 65, 69, 67, 71, 75, 40, 42, 44, 46), (49, 48, 63, 62, 61, 60, 59, 58, 57, 56, 55, 54, 53, 52, 51, 50), (37, 35, 57, 58), (47, 45, 62, 63), (23, 21, 50, 51), (33, 31, 55, 56), (19, 17, 48, 49), (43, 41, 60, 61), (29, 27, 53, 54), (39, 37, 58, 59), (17, 47, 63, 48), (25, 23, 51, 52), (35, 33, 56, 57), (45, 43, 61, 62), (21, 19, 49, 50), (31, 29, 54, 55), (41, 39, 59, 60), (40, 75, 76, 70, 79, 78, 77, 68, 66, 74, 24, 26, 28, 30, 32, 34, 36, 38)])
me_cylinder_012.use_remesh_preserve_volume = False
me_cylinder_012.use_remesh_preserve_attributes = False
me_cylinder_012.use_mirror_vertex_groups = False
me_cylinder_012.update()
me_cube_006 = bpy.data.meshes.new('Cube.006')
me_cube_006.from_pydata([(-0.9401, -0.9846, -1.132), (-0.9401, -0.9846, 0.7478), (-0.9401, 0.8956, -1.132), (-0.9401, 0.8956, 0.7478), (0.9401, -0.9846, -1.132), (0.9401, -0.9846, 0.7478), (0.9401, 0.8956, -1.132), (0.9401, 0.8956, 0.7478), (-0.9401, 0.7266, -1.132), (-0.9401, 0.7266, 0.7478), (0.9401, 0.7266, -1.132), (0.9401, 0.7266, 0.7478), (0.9401, 0.8956, -7.163), (-0.9401, 0.8956, -7.163), (0.9401, 0.7266, -7.163), (-0.9401, 0.7266, -7.163)], [], [(8, 9, 3, 2), (2, 3, 7, 6), (10, 11, 5, 4), (4, 5, 1, 0), (8, 10, 4, 0), (11, 9, 1, 5), (7, 3, 9, 11), (8, 2, 13, 15), (6, 7, 11, 10), (0, 1, 9, 8), (13, 12, 14, 15), (10, 8, 15, 14), (2, 6, 12, 13), (6, 10, 14, 12)])
me_cube_006.use_remesh_preserve_volume = False
me_cube_006.use_remesh_preserve_attributes = False
me_cube_006.use_mirror_vertex_groups = False
me_cube_006.update()
me_cube_005 = bpy.data.meshes.new('Cube.005')
me_cube_005.from_pydata([(4.218, -0.8108, -6.099), (4.218, -0.8108, 1.0), (4.218, 1.189, -6.099), (4.218, 1.189, 1.0), (8.64, -0.8108, -6.099), (8.64, -0.8108, 1.0), (8.64, 1.189, -6.099), (8.64, 1.189, 1.0), (4.79, -0.8108, 2.757), (4.79, 1.189, 2.757), (8.776, 1.189, 1.379), (8.776, -0.8108, 1.379), (5.908, -0.8108, 3.963), (5.908, 1.189, 3.963), (9.207, 1.189, 1.659), (9.207, -0.8108, 1.659), (7.576, -0.8108, 5.117), (7.576, 1.189, 5.117), (10.24, 1.189, 1.964), (10.24, -0.8108, 1.964), (4.523, -0.506, -3.685), (4.603, -0.4553, 0.9388), (4.523, 0.8843, -3.685), (4.603, 0.8336, 0.9388), (7.551, -0.506, -3.685), (8.295, -0.4161, 1.06), (7.551, 0.8843, -3.685), (8.295, 0.7944, 1.06), (5.132, -0.4614, 2.557), (5.132, 0.8397, 2.557), (8.529, 0.7704, 1.585), (8.529, -0.3921, 1.585), (6.145, -0.4572, 3.651), (6.145, 0.8355, 3.651), (9.083, 0.7952, 1.988), (9.083, -0.4169, 1.988), (7.682, -0.46, 4.737), (7.682, 0.8383, 4.737), (10.2, 0.8062, 2.325), (10.2, -0.4279, 2.325), (8.517, -0.5079, 5.946), (8.517, 0.8862, 5.946), (10.92, 0.8833, 3.037), (10.92, -0.505, 3.037), (5.559, -0.8108, -1.714), (5.559, -0.4753, -1.714), (5.559, -0.8108, -3.691), (5.559, -0.4902, -3.691), (7.535, -0.4864, -3.691), (7.535, -0.8108, -3.691), (7.535, -0.4604, -1.714), (7.535, -0.8108, -1.714), (8.627, -0.8108, 6.365), (8.627, 1.189, 6.365), (11.33, 1.189, 2.92), (11.33, -0.8108, 2.92), (5.688, -0.4479, 0.6634), (5.688, -0.8108, 0.6634), (7.665, -0.4277, 0.6634), (7.665, -0.8108, 0.6634), (5.688, -0.8108, 0.4069), (5.688, -0.4536, 0.2269), (5.688, -0.8108, 0.2269), (7.665, -0.4317, 0.2269), (7.633, -0.4319, 0.2269), (7.665, -0.4319, 0.2269), (7.665, -0.4335, 0.2269), (7.665, -0.8108, 0.2269), (7.665, -0.4311, 0.2672), (8.897, -0.5315, 6.771), (8.887, 0.8625, 6.777), (11.66, 0.8833, 4.998), (11.66, -0.505, 4.998), (8.926, -0.836, 7.202), (8.91, 1.164, 7.21), (12.09, 1.189, 4.92), (12.09, -0.8108, 4.92), (9.357, -0.5025, 8.861), (9.361, 0.8389, 8.854), (11.74, 0.8946, 8.871), (11.76, -0.4936, 8.871), (9.061, -0.8741, 8.866), (9.065, 1.125, 8.853), (12.04, 1.189, 8.871), (12.06, -0.811, 8.871), (9.357, -0.5025, 11.21), (9.361, 0.8389, 11.21), (11.74, 0.8946, 11.22), (11.76, -0.4936, 11.22), (9.061, -0.8741, 11.22), (9.065, 1.125, 11.21), (12.04, 1.189, 11.22), (12.06, -0.811, 11.22)], [(65, 25)], [(0, 1, 3, 2), (2, 3, 7, 6), (6, 7, 5, 4), (4, 49, 46, 44, 1, 0), (2, 6, 4, 0), (5, 7, 10, 11), (9, 8, 12, 13), (3, 1, 8, 9), (1, 5, 11, 8), (7, 3, 9, 10), (12, 15, 19, 16), (8, 11, 15, 12), (10, 9, 13, 14), (11, 10, 14, 15), (19, 18, 54, 55), (14, 13, 17, 18), (15, 14, 18, 19), (13, 12, 16, 17), (54, 53, 74, 75), (17, 16, 52, 53), (16, 19, 55, 52), (18, 17, 53, 54), (20, 22, 23, 21), (22, 26, 27, 23), (26, 24, 25, 27), (24, 20, 47, 48, 50, 25), (22, 20, 24, 26), (25, 31, 30, 27), (29, 33, 32, 28), (23, 29, 28, 21), (21, 28, 31, 25), (27, 30, 29, 23), (32, 36, 39, 35), (28, 32, 35, 31), (30, 34, 33, 29), (31, 35, 34, 30), (39, 43, 42, 38), (34, 38, 37, 33), (35, 39, 38, 34), (33, 37, 36, 32), (41, 42, 71, 70), (37, 41, 40, 36), (36, 40, 43, 39), (38, 42, 41, 37), (48, 49, 51, 50), (25, 50, 45, 47, 20, 21, 61, 66, 58), (46, 47, 45, 44), (1, 44, 51, 49, 4, 5, 67, 62, 60), (47, 46, 49, 48), (50, 51, 44, 45), (52, 55, 76, 73), (43, 40, 69, 72), (53, 52, 73, 74), (40, 41, 70, 69), (55, 54, 75, 76), (42, 43, 72, 71), (59, 58, 66, 67), (63, 65, 68), (58, 56, 61, 21, 25), (57, 59, 67, 5, 1, 60), (56, 57, 60, 62, 61), (57, 56, 58, 59), (67, 66, 61, 62), (65, 63, 64), (75, 74, 82, 83), (73, 76, 84, 81), (70, 71, 79, 78), (72, 69, 77, 80), (74, 73, 81, 82), (76, 75, 83, 84), (69, 70, 78, 77), (71, 72, 80, 79), (78, 79, 87, 86), (83, 82, 90, 91), (81, 84, 92, 89), (79, 80, 88, 87), (77, 78, 86, 85), (82, 81, 89, 90), (84, 83, 91, 92), (80, 77, 85, 88), (89, 92, 88, 85), (92, 91, 87, 88), (91, 90, 86, 87), (90, 89, 85, 86)])
me_cube_005.use_remesh_preserve_volume = False
me_cube_005.use_remesh_preserve_attributes = False
me_cube_005.use_mirror_vertex_groups = False
me_cube_005.update()
me_cube_008 = bpy.data.meshes.new('Cube.008')
me_cube_008.from_pydata([(-2.205, 1.293, 0.8942), (-0.6282, 2.126, 1.859), (-0.6282, 1.088, 1.859), (-2.532, 1.285, 0.4619), (-1.0, -8.228, -2.823), (-1.0, -8.228, 4.779), (-1.0, 2.922, -2.823), (-1.0, 2.922, 4.779), (-0.2522, -8.228, -2.823), (-0.2522, -8.228, 4.779), (-0.2522, 2.922, -2.823), (-0.2522, 2.922, 4.779), (-0.2522, 1.088, 2.86), (-0.2522, 2.126, 2.86), (-1.0, 2.126, 1.534), (-1.0, 1.088, 1.534), (-0.2522, 2.126, 2.907), (-1.0, 2.12, 3.446), (-1.0, 2.126, 2.332), (-0.2522, 1.088, 2.907), (-1.0, 1.082, 3.447), (-1.0, 1.088, 2.332), (-0.2522, 2.126, 4.201), (-0.2584, 2.126, 4.779), (-1.0, 2.11, 4.779), (-0.2522, 1.088, 4.779), (-0.2522, 1.446, 4.779), (-1.0, 1.077, 4.779), (-0.2522, -6.085, 2.903), (-1.0, -6.085, 2.903), (-0.2522, -6.085, -0.5918), (-1.0, -6.085, -0.5918), (-0.2522, -3.55, -0.5918), (-1.0, -3.55, -0.5918), (-0.2522, -3.55, 2.903), (-1.0, -3.55, 2.903)], [(3, 0), (25, 26)], [(1, 13, 16, 17, 18), (2, 12, 13, 1), (4, 5, 27, 20, 35, 29, 31), (6, 7, 11, 10), (10, 11, 26, 22, 16, 13, 12, 19, 34, 32, 30, 8), (8, 9, 5, 4), (6, 10, 8, 4), (11, 7, 24, 23, 26), (19, 20, 27, 25), (21, 2, 15), (20, 19, 12, 2, 21), (22, 23, 24, 17, 16), (15, 2, 1, 14), (25, 27, 5, 9), (14, 1, 18), (23, 22, 26), (33, 32, 34, 35), (30, 31, 29, 28), (33, 35, 20, 21, 15, 14, 18, 17, 24, 7, 6, 4, 31), (31, 30, 32, 33), (8, 30, 28, 34, 19, 25, 9), (35, 34, 28, 29)])
me_cube_008.use_remesh_preserve_volume = False
me_cube_008.use_remesh_preserve_attributes = False
me_cube_008.use_mirror_vertex_groups = False
me_cube_008.update()
me_cylinder_009 = bpy.data.meshes.new('Cylinder.009')
me_cylinder_009.from_pydata([(1.628, -0.4489, -0.008801), (1.628, 0.4489, -0.008801), (1.628, -0.4489, 0.008801), (1.628, 0.4489, 0.008801), (-4.015e-07, 1.0, -0.02006), (3.968e-06, 1.0, 0.02006), (0.3827, 0.9239, -0.02006), (0.3827, 0.9239, 0.02006), (0.7071, 0.7071, -0.02006), (0.7071, 0.7071, 0.02006), (0.9239, 0.3827, -0.02006), (0.9239, 0.3827, 0.02006), (1.0, 1.311e-06, -0.02006), (1.0, -3.058e-06, 0.02006), (0.9239, -0.3827, -0.02006), (0.9239, -0.3827, 0.02006), (0.7071, -0.7071, -0.02006), (0.7071, -0.7071, 0.02006), (0.3827, -0.9239, -0.02006), (0.3827, -0.9239, 0.02006), (-2.505e-07, -1.0, -0.02006), (4.119e-06, -1.0, 0.02006), (-0.3827, -0.9239, -0.02006), (-0.3827, -0.9239, 0.02006), (-0.7071, -0.7071, -0.02006), (-0.7071, -0.7071, 0.02006), (-0.9239, -0.3827, -0.02006), (-0.9239, -0.3827, 0.02006), (-1.0, 1.367e-06, -0.02006), (-1.0, -3.002e-06, 0.02006), (-0.9239, 0.3827, -0.02006), (-0.9239, 0.3827, 0.02006), (-0.7071, 0.7071, -0.02006), (-0.7071, 0.7071, 0.02006), (-0.3827, 0.9239, -0.02006), (-0.3827, 0.9239, 0.02006), (0.9239, -0.3827, -0.008801), (0.8796, -0.4489, -0.008801), (0.8796, 0.4489, -0.008801), (0.9239, 0.3827, -0.008801), (1.0, 8.55e-08, -0.008801), (0.8796, -0.4489, 0.008801), (0.8796, 0.4489, 0.008801), (1.0, -1.832e-06, 0.008801), (0.9239, -0.3827, 0.008801), (0.9239, 0.3827, 0.008801)], [], [(0, 1, 3, 2), (2, 3, 42, 45, 43, 44, 41), (0, 2, 41, 37), (3, 1, 38, 42), (4, 5, 7, 6), (6, 7, 9, 8), (8, 9, 11, 45, 42, 38, 39, 10), (10, 39, 40, 12), (12, 40, 36, 14), (14, 36, 37, 41, 44, 15, 17, 16), (16, 17, 19, 18), (18, 19, 21, 20), (20, 21, 23, 22), (22, 23, 25, 24), (24, 25, 27, 26), (26, 27, 29, 28), (28, 29, 31, 30), (30, 31, 33, 32), (7, 5, 35, 33, 31, 29, 27, 25, 23, 21, 19, 17, 15, 13, 11, 9), (32, 33, 35, 34), (34, 35, 5, 4), (4, 6, 8, 10, 12, 14, 16, 18, 20, 22, 24, 26, 28, 30, 32, 34), (43, 45, 11, 13), (37, 36, 40, 39, 38, 1, 0), (44, 43, 13, 15)])
me_cylinder_009.use_remesh_preserve_volume = False
me_cylinder_009.use_remesh_preserve_attributes = False
me_cylinder_009.use_mirror_vertex_groups = False
me_cylinder_009.update()
me_cube_003 = bpy.data.meshes.new('Cube.003')
me_cube_003.from_pydata([(-1.0, -1.0, -1.0), (-1.0, -1.0, 1.0), (-1.0, 1.0, -1.0), (-1.0, 1.0, 1.0), (1.0, -1.0, -1.0), (1.0, -1.0, 1.0), (1.0, 1.0, -1.0), (1.0, 1.0, 1.0)], [], [(0, 1, 3, 2), (2, 3, 7, 6), (6, 7, 5, 4), (4, 5, 1, 0), (2, 6, 4, 0), (7, 3, 1, 5)])
me_cube_003.use_remesh_preserve_volume = False
me_cube_003.use_remesh_preserve_attributes = False
me_cube_003.use_mirror_vertex_groups = False
me_cube_003.update()
me_cylinder_007 = bpy.data.meshes.new('Cylinder.007')
me_cylinder_007.from_pydata([(0.0, 1.0, -1.0), (0.0, 1.0, 1.0), (0.3827, 0.9239, -1.0), (0.3827, 0.9239, 1.0), (0.7071, 0.7071, -1.0), (0.7071, 0.7071, 1.0), (0.9239, 0.3827, -1.0), (0.9239, 0.3827, 1.0), (1.0, -4.371e-08, -1.0), (1.0, -4.371e-08, 1.0), (0.9239, -0.3827, -1.0), (0.9239, -0.3827, 1.0), (0.7071, -0.7071, -1.0), (0.7071, -0.7071, 1.0), (0.3827, -0.9239, -1.0), (0.3827, -0.9239, 1.0), (1.51e-07, -1.0, -1.0), (1.51e-07, -1.0, 1.0), (-0.3827, -0.9239, -1.0), (-0.3827, -0.9239, 1.0), (-0.7071, -0.7071, -1.0), (-0.7071, -0.7071, 1.0), (-0.9239, -0.3827, -1.0), (-0.9239, -0.3827, 1.0), (-1.0, 1.192e-08, -1.0), (-1.0, 1.192e-08, 1.0), (-0.9239, 0.3827, -1.0), (-0.9239, 0.3827, 1.0), (-0.7071, 0.7071, -1.0), (-0.7071, 0.7071, 1.0), (-0.3827, 0.9239, -1.0), (-0.3827, 0.9239, 1.0)], [], [(0, 1, 3, 2), (2, 3, 5, 4), (4, 5, 7, 6), (6, 7, 9, 8), (8, 9, 11, 10), (10, 11, 13, 12), (12, 13, 15, 14), (14, 15, 17, 16), (16, 17, 19, 18), (18, 19, 21, 20), (20, 21, 23, 22), (22, 23, 25, 24), (24, 25, 27, 26), (26, 27, 29, 28), (3, 1, 31, 29, 27, 25, 23, 21, 19, 17, 15, 13, 11, 9, 7, 5), (28, 29, 31, 30), (30, 31, 1, 0), (0, 2, 4, 6, 8, 10, 12, 14, 16, 18, 20, 22, 24, 26, 28, 30)])
me_cylinder_007.use_remesh_preserve_volume = False
me_cylinder_007.use_remesh_preserve_attributes = False
me_cylinder_007.use_mirror_vertex_groups = False
me_cylinder_007.update()
me_cylinder_006 = bpy.data.meshes.new('Cylinder.006')
me_cylinder_006.from_pydata([(1.628, -0.4489, -0.008801), (1.628, 0.4489, -0.008801), (1.628, -0.4489, 0.008801), (1.628, 0.4489, 0.008801), (-4.015e-07, 1.0, -0.02006), (3.968e-06, 1.0, 0.02006), (0.3827, 0.9239, -0.02006), (0.3827, 0.9239, 0.02006), (0.7071, 0.7071, -0.02006), (0.7071, 0.7071, 0.02006), (0.9239, 0.3827, -0.02006), (0.9239, 0.3827, 0.02006), (1.0, 1.311e-06, -0.02006), (1.0, -3.058e-06, 0.02006), (0.9239, -0.3827, -0.02006), (0.9239, -0.3827, 0.02006), (0.7071, -0.7071, -0.02006), (0.7071, -0.7071, 0.02006), (0.3827, -0.9239, -0.02006), (0.3827, -0.9239, 0.02006), (-2.505e-07, -1.0, -0.02006), (4.119e-06, -1.0, 0.02006), (-0.3827, -0.9239, -0.02006), (-0.3827, -0.9239, 0.02006), (-0.7071, -0.7071, -0.02006), (-0.7071, -0.7071, 0.02006), (-0.9239, -0.3827, -0.02006), (-0.9239, -0.3827, 0.02006), (-1.0, 1.367e-06, -0.02006), (-1.0, -3.002e-06, 0.02006), (-0.9239, 0.3827, -0.02006), (-0.9239, 0.3827, 0.02006), (-0.7071, 0.7071, -0.02006), (-0.7071, 0.7071, 0.02006), (-0.3827, 0.9239, -0.02006), (-0.3827, 0.9239, 0.02006), (0.9239, -0.3827, -0.008801), (0.8796, -0.4489, -0.008801), (0.8796, 0.4489, -0.008801), (0.9239, 0.3827, -0.008801), (1.0, 8.55e-08, -0.008801), (0.8796, -0.4489, 0.008801), (0.8796, 0.4489, 0.008801), (1.0, -1.832e-06, 0.008801), (0.9239, -0.3827, 0.008801), (0.9239, 0.3827, 0.008801)], [], [(0, 1, 3, 2), (2, 3, 42, 45, 43, 44, 41), (0, 2, 41, 37), (3, 1, 38, 42), (4, 5, 7, 6), (6, 7, 9, 8), (8, 9, 11, 45, 42, 38, 39, 10), (10, 39, 40, 12), (12, 40, 36, 14), (14, 36, 37, 41, 44, 15, 17, 16), (16, 17, 19, 18), (18, 19, 21, 20), (20, 21, 23, 22), (22, 23, 25, 24), (24, 25, 27, 26), (26, 27, 29, 28), (28, 29, 31, 30), (30, 31, 33, 32), (7, 5, 35, 33, 31, 29, 27, 25, 23, 21, 19, 17, 15, 13, 11, 9), (32, 33, 35, 34), (34, 35, 5, 4), (4, 6, 8, 10, 12, 14, 16, 18, 20, 22, 24, 26, 28, 30, 32, 34), (43, 45, 11, 13), (37, 36, 40, 39, 38, 1, 0), (44, 43, 13, 15)])
me_cylinder_006.use_remesh_preserve_volume = False
me_cylinder_006.use_remesh_preserve_attributes = False
me_cylinder_006.use_mirror_vertex_groups = False
me_cylinder_006.update()
me_cube_002 = bpy.data.meshes.new('Cube.002')
me_cube_002.from_pydata([(-0.0467, 0.02065, -0.441), (-0.0467, 0.02065, 0.441), (0.01722, 0.04807, -0.441), (0.01722, 0.04807, 0.441), (-0.01722, -0.04807, -0.441), (-0.01722, -0.04807, 0.441), (0.0467, -0.02065, -0.441), (0.0467, -0.02065, 0.441), (-0.0467, 0.02065, -0.441), (-0.0467, 0.02065, 0.441), (0.01722, 0.04807, -0.441), (0.01722, 0.04807, 0.441), (-0.01722, -0.04807, -0.441), (-0.01722, -0.04807, 0.441), (0.0467, -0.02065, -0.441), (0.0467, -0.02065, 0.441)], [], [(0, 1, 3, 2), (2, 3, 7, 6), (6, 7, 5, 4), (4, 5, 1, 0), (2, 6, 4, 0), (7, 3, 1, 5), (8, 9, 11, 10), (10, 11, 15, 14), (14, 15, 13, 12), (12, 13, 9, 8), (10, 14, 12, 8), (15, 11, 9, 13)])
me_cube_002.use_remesh_preserve_volume = False
me_cube_002.use_remesh_preserve_attributes = False
me_cube_002.use_mirror_vertex_groups = False
me_cube_002.update()
me_cylinder_011 = bpy.data.meshes.new('Cylinder.011')
me_cylinder_011.from_pydata([(0.02266, 0.05674, 2.686e-08), (0.02094, 0.05674, 0.008673), (0.01602, 0.05674, 0.01602), (0.008673, 0.05674, 0.02094), (-5.35e-08, 0.05674, 0.02266), (-0.008673, 0.05674, 0.02094), (-0.01602, 0.05674, 0.01602), (-0.02094, 0.05674, 0.008673), (-0.02266, 0.05674, 2.614e-08), (-0.02094, 0.05674, -0.008673), (-0.01602, 0.05674, -0.01602), (-0.008673, 0.05674, -0.02094), (-4.882e-08, 0.05674, -0.02266), (0.008673, 0.05674, -0.02094), (0.01602, 0.05674, -0.01602), (0.02094, 0.05674, -0.008673), (0.02599, 0.02599, 1.962e-09), (0.069, 0.001146, 5.209e-09), (0.02401, 0.02599, 0.009947), (0.06375, 0.001146, 0.02641), (0.01838, 0.02599, 0.01838), (0.04879, 0.001146, 0.04879), (0.009947, 0.02599, 0.02401), (0.02641, 0.001146, 0.06375), (-4.235e-09, 0.02599, 0.02599), (-5.209e-09, 0.001146, 0.069), (-0.009947, 0.02599, 0.02401), (-0.02641, 0.001146, 0.06375), (-0.01838, 0.02599, 0.01838), (-0.04879, 0.001146, 0.04879), (-0.02401, 0.02599, 0.009947), (-0.06375, 0.001146, 0.02641), (-0.02599, 0.02599, 1.962e-09), (-0.069, 0.001146, 5.21e-09), (-0.02401, 0.02599, -0.009947), (-0.06375, 0.001146, -0.02641), (-0.01838, 0.02599, -0.01838), (-0.04879, 0.001146, -0.04879), (-0.009947, 0.02599, -0.02401), (-0.02641, 0.001146, -0.06375), (1.136e-09, 0.02599, -0.02599), (9.049e-09, 0.001146, -0.069), (0.009947, 0.02599, -0.02401), (0.02641, 0.001146, -0.06375), (0.01838, 0.02599, -0.01838), (0.04879, 0.001146, -0.04879), (0.02401, 0.02599, -0.009947), (0.06375, 0.001146, -0.02641), (0.069, -0.01613, 5.209e-09), (0.06375, -0.01613, 0.02641), (0.04879, -0.01613, 0.04879), (0.02641, -0.01613, 0.06375), (-5.209e-09, -0.01613, 0.069), (-0.02641, -0.01613, 0.06375), (-0.04879, -0.01613, 0.04879), (-0.06375, -0.01613, 0.02641), (-0.069, -0.01613, 5.21e-09), (-0.06375, -0.01613, -0.02641), (-0.04879, -0.01613, -0.04879), (-0.02641, -0.01613, -0.06375), (9.049e-09, -0.01613, -0.069), (0.02641, -0.01613, -0.06375), (0.04879, -0.01613, -0.04879), (0.06375, -0.01613, -0.02641), (0.02094, 0.02599, 0.008673), (0.02266, 0.02599, 2.686e-08), (-0.008673, 0.02599, 0.02094), (0.01602, 0.02599, -0.01602), (-0.01602, 0.02599, 0.01602), (0.02094, 0.02599, -0.008673), (-0.01602, 0.02599, -0.01602), (0.008673, 0.02599, -0.02094), (0.01602, 0.02599, 0.01602), (0.008673, 0.02599, 0.02094), (-5.386e-08, 0.02599, 0.02266), (-4.918e-08, 0.02599, -0.02266), (-0.008673, 0.02599, -0.02094), (-0.02094, 0.02599, 0.008673), (-0.02266, 0.02599, 2.614e-08), (-0.02094, 0.02599, -0.008673)], [], [(0, 65, 64, 1), (1, 64, 72, 2), (2, 72, 73, 3), (3, 73, 74, 4), (4, 74, 66, 5), (5, 66, 68, 6), (6, 68, 77, 7), (7, 77, 78, 8), (8, 78, 79, 9), (9, 79, 70, 10), (10, 70, 76, 11), (11, 76, 75, 12), (12, 75, 71, 13), (13, 71, 67, 14), (14, 67, 69, 15), (15, 69, 65, 0), (0, 1, 2, 3, 4, 5, 6, 7, 8, 9, 10, 11, 12, 13, 14, 15), (16, 17, 19, 18), (18, 19, 21, 20), (20, 21, 23, 22), (22, 23, 25, 24), (24, 25, 27, 26), (26, 27, 29, 28), (28, 29, 31, 30), (30, 31, 33, 32), (32, 33, 35, 34), (34, 35, 37, 36), (36, 37, 39, 38), (38, 39, 41, 40), (40, 41, 43, 42), (42, 43, 45, 44), (27, 25, 52, 53), (44, 45, 47, 46), (46, 47, 17, 16), (16, 18, 20, 22, 24, 74, 73, 72, 64, 65, 69, 67, 71, 75, 40, 42, 44, 46), (49, 48, 63, 62, 61, 60, 59, 58, 57, 56, 55, 54, 53, 52, 51, 50), (37, 35, 57, 58), (47, 45, 62, 63), (23, 21, 50, 51), (33, 31, 55, 56), (19, 17, 48, 49), (43, 41, 60, 61), (29, 27, 53, 54), (39, 37, 58, 59), (17, 47, 63, 48), (25, 23, 51, 52), (35, 33, 56, 57), (45, 43, 61, 62), (21, 19, 49, 50), (31, 29, 54, 55), (41, 39, 59, 60), (40, 75, 76, 70, 79, 78, 77, 68, 66, 74, 24, 26, 28, 30, 32, 34, 36, 38)])
me_cylinder_011.use_remesh_preserve_volume = False
me_cylinder_011.use_remesh_preserve_attributes = False
me_cylinder_011.use_mirror_vertex_groups = False
me_cylinder_011.update()
me_cube_001 = bpy.data.meshes.new('Cube.001')
me_cube_001.from_pydata([(0.01237, -0.01194, -0.5086), (0.01237, -0.01194, 0.5222), (0.01218, 0.07301, -0.5086), (0.01218, 0.07301, 0.5222), (1.043, -0.009623, -0.5086), (1.043, -0.009623, 0.5222), (1.043, 0.07533, -0.5086), (1.043, 0.07533, 0.5222), (0.01237, -0.01194, -0.5086), (0.01237, -0.01194, 0.5222), (0.01218, 0.07301, -0.5086), (0.01218, 0.07301, 0.5222), (1.043, -0.009623, -0.5086), (1.043, -0.009623, 0.5222), (1.043, 0.07533, -0.5086), (1.043, 0.07533, 0.5222)], [], [(0, 1, 3, 2), (2, 3, 7, 6), (6, 7, 5, 4), (4, 5, 1, 0), (2, 6, 4, 0), (7, 3, 1, 5), (8, 9, 11, 10), (10, 11, 15, 14), (14, 15, 13, 12), (12, 13, 9, 8), (10, 14, 12, 8), (15, 11, 9, 13)])
me_cube_001.use_remesh_preserve_volume = False
me_cube_001.use_remesh_preserve_attributes = False
me_cube_001.use_mirror_vertex_groups = False
me_cube_001.update()
me_cylinder_003 = bpy.data.meshes.new('Cylinder.003')
me_cylinder_003.from_pydata([(6.582e-09, 0.474, 0.01371), (6.582e-09, 0.474, -0.01371), (0.1814, 0.4379, 0.01371), (0.1814, 0.4379, -0.01371), (0.3352, 0.3352, 0.01371), (0.3352, 0.3352, -0.01371), (0.4379, 0.1814, 0.01371), (0.4379, 0.1814, -0.01371), (0.474, -1.027e-08, 0.01371), (0.474, -1.027e-08, -0.01371), (0.4379, -0.1814, 0.01371), (0.4379, -0.1814, -0.01371), (0.3352, -0.3352, 0.01371), (0.3352, -0.3352, -0.01371), (0.1814, -0.4379, 0.01371), (0.1814, -0.4379, -0.01371), (7.816e-08, -0.474, 0.01371), (7.816e-08, -0.474, -0.01371), (-0.1814, -0.4379, 0.01371), (-0.1814, -0.4379, -0.01371), (-0.3352, -0.3352, 0.01371), (-0.3352, -0.3352, -0.01371), (-0.4379, -0.1814, 0.01371), (-0.4379, -0.1814, -0.01371), (-0.474, 1.61e-08, 0.01371), (-0.474, 1.61e-08, -0.01371), (-0.4379, 0.1814, 0.01371), (-0.4379, 0.1814, -0.01371), (-0.3352, 0.3352, 0.01371), (-0.3352, 0.3352, -0.01371), (-0.1814, 0.4379, 0.01371), (-0.1814, 0.4379, -0.01371), (1.715e-07, -0.04496, 0.01371), (1.693e-07, -0.04496, -0.01371), (-0.0172, 0.04154, 0.01371), (-0.0172, 0.04154, -0.01371), (-0.04154, 0.0172, 0.01371), (-0.04154, 0.0172, -0.01371), (-0.03179, 0.03179, 0.01371), (-0.03179, 0.03179, -0.01371), (-0.04496, -3.951e-08, 0.01371), (-0.04496, -3.894e-08, -0.01371), (1.648e-07, 0.04496, 0.01371), (1.625e-07, 0.04496, -0.01371), (0.04154, -0.0172, 0.01371), (0.04154, -0.0172, -0.01371), (0.04496, -4.201e-08, 0.01371), (0.04496, -4.145e-08, -0.01371), (0.04154, 0.0172, 0.01371), (0.04154, 0.0172, -0.01371), (0.03179, 0.03179, 0.01371), (0.03179, 0.03179, -0.01371), (0.03179, -0.03179, 0.01371), (0.03179, -0.03179, -0.01371), (-0.0172, -0.04154, 0.01371), (-0.0172, -0.04154, -0.01371), (-0.04154, -0.0172, 0.01371), (-0.04154, -0.0172, -0.01371), (0.0172, -0.04154, 0.01371), (0.0172, -0.04154, -0.01371), (-0.03179, -0.03179, 0.01371), (-0.03179, -0.03179, -0.01371), (0.0172, 0.04154, 0.01371), (0.0172, 0.04154, -0.01371)], [], [(0, 1, 3, 2), (2, 3, 5, 4), (4, 5, 7, 6), (6, 7, 9, 8), (8, 9, 11, 10), (10, 11, 13, 12), (12, 13, 15, 14), (14, 15, 17, 16), (16, 17, 19, 18), (18, 19, 21, 20), (20, 21, 23, 22), (22, 23, 25, 24), (24, 25, 27, 26), (26, 27, 29, 28), (3, 1, 31, 29, 27, 25, 41, 37, 39, 35, 43, 63, 51, 49, 47, 9, 7, 5), (28, 29, 31, 30), (30, 31, 1, 0), (0, 2, 4, 6, 8, 46, 48, 50, 62, 42, 34, 38, 36, 40, 24, 26, 28, 30), (58, 59, 53, 52), (48, 49, 51, 50), (52, 53, 45, 44), (32, 33, 59, 58), (46, 47, 49, 48), (54, 55, 33, 32), (56, 57, 61, 60), (60, 61, 55, 54), (34, 35, 39, 38), (40, 41, 57, 56), (62, 63, 43, 42), (9, 47, 45, 53, 59, 33, 55, 61, 57, 41, 25, 23, 21, 19, 17, 15, 13, 11), (24, 40, 56, 60, 54, 32, 58, 52, 44, 46, 8, 10, 12, 14, 16, 18, 20, 22), (42, 43, 35, 34), (38, 39, 37, 36), (50, 51, 63, 62), (36, 37, 41, 40), (44, 45, 47, 46)])
me_cylinder_003.use_remesh_preserve_volume = False
me_cylinder_003.use_remesh_preserve_attributes = False
me_cylinder_003.use_mirror_vertex_groups = False
me_cylinder_003.update()
me_cylinder_002 = bpy.data.meshes.new('Cylinder.002')
me_cylinder_002.from_pydata([(1.601e-07, 0.4817, -0.004044), (0.1843, 0.445, -0.004044), (0.3406, 0.3406, -0.004044), (0.445, 0.1843, -0.004044), (0.4817, -2.23e-08, -0.004044), (0.445, -0.1843, -0.004044), (0.3406, -0.3406, -0.004044), (0.1843, -0.445, -0.004044), (2.328e-07, -0.4817, -0.004044), (-0.1843, -0.445, -0.004044), (-0.3406, -0.3406, -0.004044), (-0.445, -0.1843, -0.004044), (-0.4817, 2.13e-08, -0.004044), (-0.445, 0.1843, -0.004044), (-0.3406, 0.3406, -0.004044), (-0.1843, 0.445, -0.004044), (1.123e-08, 0.8087, -0.02603), (1.123e-08, 0.8087, 0.02603), (0.3095, 0.7471, -0.02603), (0.3095, 0.7471, 0.02603), (0.5718, 0.5718, -0.02603), (0.5718, 0.5718, 0.02603), (0.7471, 0.3095, -0.02603), (0.7471, 0.3095, 0.02603), (0.8087, -1.752e-08, -0.02603), (0.8087, -1.752e-08, 0.02603), (0.7471, -0.3095, -0.02603), (0.7471, -0.3095, 0.02603), (0.5718, -0.5718, -0.02603), (0.5718, -0.5718, 0.02603), (0.3095, -0.7471, -0.02603), (0.3095, -0.7471, 0.02603), (1.333e-07, -0.8087, -0.02603), (1.333e-07, -0.8087, 0.02603), (-0.3095, -0.7471, -0.02603), (-0.3095, -0.7471, 0.02603), (-0.5718, -0.5718, -0.02603), (-0.5718, -0.5718, 0.02603), (-0.7471, -0.3095, -0.02603), (-0.7471, -0.3095, 0.02603), (-0.8087, 2.747e-08, -0.02603), (-0.8087, 2.747e-08, 0.02603), (-0.7471, 0.3095, -0.02603), (-0.7471, 0.3095, 0.02603), (-0.5718, 0.5718, -0.02603), (-0.5718, 0.5718, 0.02603), (-0.3095, 0.7471, -0.02603), (-0.3095, 0.7471, 0.02603), (-6.789e-08, -0.4345, -0.02603), (0.1663, -0.4015, -0.02603), (-0.1663, -0.4015, -0.02603), (-0.3073, -0.3073, -0.02603), (0.3073, -0.3073, -0.02603), (-0.4015, -0.1663, -0.02603), (0.4015, -0.1663, -0.02603), (0.4345, -1.71e-08, -0.02603), (-0.4345, 2.245e-08, -0.02603), (0.4015, 0.1663, -0.02603), (-0.4015, 0.1663, -0.02603), (0.3073, 0.3073, -0.02603), (-0.3073, 0.3073, -0.02603), (0.1663, 0.4015, -0.02603), (-1.335e-07, 0.4345, -0.02603), (-0.1663, 0.4015, -0.02603), (-0.1663, 0.4015, -0.004044), (0.1663, -0.4015, -0.004044), (-0.4015, -0.1663, -0.004044), (2.313e-07, -0.4817, 0.02603), (-6.789e-08, -0.4345, -0.004044), (-0.1663, -0.4015, -0.004044), (-0.3073, -0.3073, -0.004044), (0.4345, -1.71e-08, -0.004044), (0.4015, -0.1663, -0.004044), (0.3073, -0.3073, -0.004044), (0.1663, 0.4015, -0.004044), (-1.335e-07, 0.4345, -0.004044), (0.3073, 0.3073, -0.004044), (-0.3073, 0.3073, -0.004044), (-0.4015, 0.1663, -0.004044), (-0.4345, 2.245e-08, -0.004044), (0.4015, 0.1663, -0.004044), (-0.1843, 0.445, 0.02603), (-0.445, 0.1843, 0.02603), (-0.3406, 0.3406, 0.02603), (-0.4817, 2.169e-08, 0.02603), (1.585e-07, 0.4817, 0.02603), (0.445, -0.1843, 0.02603), (0.4817, -2.192e-08, 0.02603), (0.445, 0.1843, 0.02603), (0.3406, 0.3406, 0.02603), (0.3406, -0.3406, 0.02603), (-0.1843, -0.445, 0.02603), (-0.445, -0.1843, 0.02603), (0.1843, -0.445, 0.02603), (-0.3406, -0.3406, 0.02603), (0.1843, 0.445, 0.02603)], [], [(0, 1, 95, 85), (1, 2, 89, 95), (2, 3, 88, 89), (3, 4, 87, 88), (4, 5, 86, 87), (5, 6, 90, 86), (6, 7, 93, 90), (7, 8, 67, 93), (8, 9, 91, 67), (9, 10, 94, 91), (10, 11, 92, 94), (11, 12, 84, 92), (12, 13, 82, 84), (13, 14, 83, 82), (14, 15, 81, 83), (15, 0, 85, 81), (0, 15, 14, 13, 12, 79, 78, 77, 64, 75, 74, 76, 80, 71, 4, 3, 2, 1), (16, 17, 19, 18), (18, 19, 21, 20), (20, 21, 23, 22), (22, 23, 25, 24), (24, 25, 27, 26), (26, 27, 29, 28), (28, 29, 31, 30), (30, 31, 33, 32), (32, 33, 35, 34), (34, 35, 37, 36), (36, 37, 39, 38), (38, 39, 41, 40), (40, 41, 43, 42), (42, 43, 45, 44), (19, 17, 47, 45, 43, 41, 84, 82, 83, 81, 85, 95, 89, 88, 87, 25, 23, 21), (44, 45, 47, 46), (46, 47, 17, 16), (16, 18, 20, 22, 24, 55, 57, 59, 61, 62, 63, 60, 58, 56, 40, 42, 44, 46), (49, 65, 73, 52), (52, 73, 72, 54), (57, 80, 76, 59), (48, 68, 65, 49), (55, 71, 80, 57), (50, 69, 68, 48), (53, 66, 70, 51), (51, 70, 69, 50), (63, 64, 77, 60), (56, 79, 66, 53), (61, 74, 75, 62), (25, 87, 86, 90, 93, 67, 91, 94, 92, 84, 41, 39, 37, 35, 33, 31, 29, 27), (40, 56, 53, 51, 50, 48, 49, 52, 54, 55, 24, 26, 28, 30, 32, 34, 36, 38), (62, 75, 64, 63), (59, 76, 74, 61), (60, 77, 78, 58), (58, 78, 79, 56), (54, 72, 71, 55), (12, 11, 10, 9, 8, 7, 6, 5, 4, 71, 72, 73, 65, 68, 69, 70, 66, 79)])
me_cylinder_002.use_remesh_preserve_volume = False
me_cylinder_002.use_remesh_preserve_attributes = False
me_cylinder_002.use_mirror_vertex_groups = False
me_cylinder_002.update()
me_cylinder_001 = bpy.data.meshes.new('Cylinder.001')
me_cylinder_001.from_pydata([(1.009e-07, 0.8264, 0.0006787), (0.3163, 0.7635, 0.0006787), (0.5844, 0.5844, 0.0006787), (0.7635, 0.3163, 0.0006787), (0.8264, 4.516e-08, 0.0006787), (0.7635, -0.3163, 0.0006787), (0.5844, -0.5844, 0.0006787), (0.3163, -0.7635, 0.0006787), (2.257e-07, -0.8264, 0.0006787), (-0.3163, -0.7635, 0.0006787), (-0.5844, -0.5844, 0.0006787), (-0.7635, -0.3163, 0.0006787), (-0.8264, 5.445e-08, 0.0006787), (-0.7635, 0.3163, 0.0006787), (-0.5844, 0.5844, 0.0006787), (-0.3163, 0.7635, 0.0006787), (-3.574e-08, 1.037, -0.05815), (-3.574e-08, 1.037, 0.05815), (0.3967, 0.9576, -0.05815), (0.3967, 0.9576, 0.05815), (0.733, 0.733, -0.05815), (0.733, 0.733, 0.05815), (0.9576, 0.3967, -0.05815), (0.9576, 0.3967, 0.05815), (1.037, 5.806e-09, -0.05815), (1.037, 5.806e-09, 0.05815), (0.9576, -0.3967, -0.05815), (0.9576, -0.3967, 0.05815), (0.733, -0.733, -0.05815), (0.733, -0.733, 0.05815), (0.3967, -0.9576, -0.05815), (0.3967, -0.9576, 0.05815), (1.208e-07, -1.037, -0.05815), (1.208e-07, -1.037, 0.05815), (-0.3967, -0.9576, -0.05815), (-0.3967, -0.9576, 0.05815), (-0.733, -0.733, -0.05815), (-0.733, -0.733, 0.05815), (-0.9576, -0.3967, -0.05815), (-0.9576, -0.3967, 0.05815), (-1.037, 6.348e-08, -0.05815), (-1.037, 6.348e-08, 0.05815), (-0.9576, 0.3967, -0.05815), (-0.9576, 0.3967, 0.05815), (-0.733, 0.733, -0.05815), (-0.733, 0.733, 0.05815), (-0.3967, 0.9576, -0.05815), (-0.3967, 0.9576, 0.05815), (1.81e-07, -0.7862, -0.05815), (0.3009, -0.7263, -0.05815), (-0.3009, -0.7263, -0.05815), (-0.5559, -0.5559, -0.05815), (0.5559, -0.5559, -0.05815), (-0.7263, -0.3009, -0.05815), (0.7263, -0.3009, -0.05815), (0.7862, 1.52e-08, -0.05815), (-0.7862, 5.894e-08, -0.05815), (0.7263, 0.3009, -0.05815), (-0.7263, 0.3009, -0.05815), (0.5559, 0.5559, -0.05815), (-0.5559, 0.5559, -0.05815), (0.3009, 0.7263, -0.05815), (6.232e-08, 0.7862, -0.05815), (-0.3009, 0.7263, -0.05815), (1.81e-07, -0.7862, 0.0006787), (2.257e-07, -0.8264, 0.05815), (0.3163, -0.7635, 0.05815), (-0.3163, -0.7635, 0.05815), (-0.5844, -0.5844, 0.05815), (0.5844, -0.5844, 0.05815), (-0.3009, -0.7263, 0.0006787), (-0.5559, -0.5559, 0.0006787), (-0.7635, -0.3163, 0.05815), (0.7635, -0.3163, 0.05815), (0.8264, 4.516e-08, 0.05815), (0.5559, -0.5559, 0.0006787), (-0.8264, 5.445e-08, 0.05815), (0.7862, 1.52e-08, 0.0006787), (0.7635, 0.3163, 0.05815), (0.7263, -0.3009, 0.0006787), (-0.7635, 0.3163, 0.05815), (-0.7862, 5.894e-08, 0.0006787), (0.5844, 0.5844, 0.05815), (-0.5844, 0.5844, 0.05815), (0.3009, 0.7263, 0.0006787), (0.5559, 0.5559, 0.0006787), (0.3163, 0.7635, 0.05815), (-0.5559, 0.5559, 0.0006787), (-0.7263, 0.3009, 0.0006787), (6.232e-08, 0.7862, 0.0006787), (1.009e-07, 0.8264, 0.05815), (-0.3163, 0.7635, 0.05815), (-0.3009, 0.7263, 0.0006787), (0.3009, -0.7263, 0.0006787), (-0.7263, -0.3009, 0.0006787), (0.7263, 0.3009, 0.0006787)], [], [(0, 1, 86, 90), (1, 2, 82, 86), (2, 3, 78, 82), (3, 4, 74, 78), (4, 5, 73, 74), (5, 6, 69, 73), (6, 7, 66, 69), (7, 8, 65, 66), (8, 9, 67, 65), (9, 10, 68, 67), (10, 11, 72, 68), (11, 12, 76, 72), (12, 13, 80, 76), (13, 14, 83, 80), (14, 15, 91, 83), (15, 0, 90, 91), (0, 15, 14, 13, 12, 81, 88, 87, 92, 89, 84, 85, 95, 77, 4, 3, 2, 1), (16, 17, 19, 18), (18, 19, 21, 20), (20, 21, 23, 22), (22, 23, 25, 24), (24, 25, 27, 26), (26, 27, 29, 28), (28, 29, 31, 30), (30, 31, 33, 32), (32, 33, 35, 34), (34, 35, 37, 36), (36, 37, 39, 38), (38, 39, 41, 40), (40, 41, 43, 42), (42, 43, 45, 44), (19, 17, 47, 45, 43, 41, 76, 80, 83, 91, 90, 86, 82, 78, 74, 25, 23, 21), (44, 45, 47, 46), (46, 47, 17, 16), (16, 18, 20, 22, 24, 55, 57, 59, 61, 62, 63, 60, 58, 56, 40, 42, 44, 46), (49, 93, 75, 52), (52, 75, 79, 54), (57, 95, 85, 59), (48, 64, 93, 49), (55, 77, 95, 57), (50, 70, 64, 48), (53, 94, 71, 51), (51, 71, 70, 50), (63, 92, 87, 60), (56, 81, 94, 53), (61, 84, 89, 62), (25, 74, 73, 69, 66, 65, 67, 68, 72, 76, 41, 39, 37, 35, 33, 31, 29, 27), (40, 56, 53, 51, 50, 48, 49, 52, 54, 55, 24, 26, 28, 30, 32, 34, 36, 38), (62, 89, 92, 63), (59, 85, 84, 61), (60, 87, 88, 58), (58, 88, 81, 56), (54, 79, 77, 55), (12, 11, 10, 9, 8, 7, 6, 5, 4, 77, 79, 75, 93, 64, 70, 71, 94, 81)])
me_cylinder_001.use_remesh_preserve_volume = False
me_cylinder_001.use_remesh_preserve_attributes = False
me_cylinder_001.use_mirror_vertex_groups = False
me_cylinder_001.update()
me_cylinder = bpy.data.meshes.new('Cylinder')
me_cylinder.from_pydata([(8.803e-08, 0.9042, 0.4463), (0.346, 0.8354, 0.4463), (0.6394, 0.6394, 0.4463), (0.8354, 0.346, 0.4463), (0.9042, -3.394e-08, 0.4463), (0.8354, -0.346, 0.4463), (0.6394, -0.6394, 0.4463), (0.346, -0.8354, 0.4463), (2.246e-07, -0.9042, 0.4463), (-0.346, -0.8354, 0.4463), (-0.6394, -0.6394, 0.4463), (-0.8354, -0.346, 0.4463), (-0.9042, 1.637e-08, 0.4463), (-0.8354, 0.346, 0.4463), (-0.6394, 0.6394, 0.4463), (-0.346, 0.8354, 0.4463), (1.421e-14, 1.0, 0.3836), (1.421e-14, 1.0, 0.5276), (0.3827, 0.9239, 0.3836), (0.3827, 0.9239, 0.5276), (0.7071, 0.7071, 0.3836), (0.7071, 0.7071, 0.5276), (0.9239, 0.3827, 0.3836), (0.9239, 0.3827, 0.5276), (1.0, -4.371e-08, 0.3836), (1.0, -4.371e-08, 0.5276), (0.9239, -0.3827, 0.3836), (0.9239, -0.3827, 0.5276), (0.7071, -0.7071, 0.3836), (0.7071, -0.7071, 0.5276), (0.3827, -0.9239, 0.3836), (0.3827, -0.9239, 0.5276), (1.51e-07, -1.0, 0.3836), (1.51e-07, -1.0, 0.5276), (-0.3827, -0.9239, 0.3836), (-0.3827, -0.9239, 0.5276), (-0.7071, -0.7071, 0.3836), (-0.7071, -0.7071, 0.5276), (-0.9239, -0.3827, 0.3836), (-0.9239, -0.3827, 0.5276), (-1.0, 1.192e-08, 0.3836), (-1.0, 1.192e-08, 0.5276), (-0.9239, 0.3827, 0.3836), (-0.9239, 0.3827, 0.5276), (-0.7071, 0.7071, 0.3836), (-0.7071, 0.7071, 0.5276), (-0.3827, 0.9239, 0.3836), (-0.3827, 0.9239, 0.5276), (2.143e-07, -0.8164, 0.3836), (0.3124, -0.7542, 0.3836), (-0.3124, -0.7542, 0.3836), (-0.5773, -0.5773, 0.3836), (0.5773, -0.5773, 0.3836), (-0.7542, -0.3124, 0.3836), (0.7542, -0.3124, 0.3836), (0.8164, -3.064e-08, 0.3836), (-0.8164, 1.478e-08, 0.3836), (0.7542, 0.3124, 0.3836), (-0.7542, 0.3124, 0.3836), (0.5773, 0.5773, 0.3836), (-0.5773, 0.5773, 0.3836), (0.3124, 0.7542, 0.3836), (9.106e-08, 0.8164, 0.3836), (-0.3124, 0.7542, 0.3836), (2.246e-07, -0.9042, 0.5276), (0.346, -0.8354, 0.5276), (-0.346, -0.8354, 0.5276), (-0.6394, -0.6394, 0.5276), (0.6394, -0.6394, 0.5276), (2.143e-07, -0.8164, 0.4463), (-0.3124, -0.7542, 0.4463), (-0.5773, -0.5773, 0.4463), (-0.8354, -0.346, 0.5276), (0.8354, -0.346, 0.5276), (0.9042, -3.394e-08, 0.5276), (-0.9042, 1.637e-08, 0.5276), (0.8354, 0.346, 0.5276), (0.8164, -3.064e-08, 0.4463), (0.7542, -0.3124, 0.4463), (0.5773, -0.5773, 0.4463), (-0.8354, 0.346, 0.5276), (0.6394, 0.6394, 0.5276), (-0.6394, 0.6394, 0.5276), (0.3124, 0.7542, 0.4463), (9.106e-08, 0.8164, 0.4463), (0.5773, 0.5773, 0.4463), (0.346, 0.8354, 0.5276), (-0.5773, 0.5773, 0.4463), (-0.7542, 0.3124, 0.4463), (-0.8164, 1.478e-08, 0.4463), (8.803e-08, 0.9042, 0.5276), (-0.346, 0.8354, 0.5276), (-0.3124, 0.7542, 0.4463), (0.3124, -0.7542, 0.4463), (-0.7542, -0.3124, 0.4463), (0.7542, 0.3124, 0.4463)], [], [(0, 1, 86, 90), (1, 2, 81, 86), (2, 3, 76, 81), (3, 4, 74, 76), (4, 5, 73, 74), (5, 6, 68, 73), (6, 7, 65, 68), (7, 8, 64, 65), (8, 9, 66, 64), (9, 10, 67, 66), (10, 11, 72, 67), (11, 12, 75, 72), (12, 13, 80, 75), (13, 14, 82, 80), (14, 15, 91, 82), (15, 0, 90, 91), (0, 15, 14, 13, 12, 89, 88, 87, 92, 84, 83, 85, 95, 77, 4, 3, 2, 1), (16, 17, 19, 18), (18, 19, 21, 20), (20, 21, 23, 22), (22, 23, 25, 24), (24, 25, 27, 26), (26, 27, 29, 28), (28, 29, 31, 30), (30, 31, 33, 32), (32, 33, 35, 34), (34, 35, 37, 36), (36, 37, 39, 38), (38, 39, 41, 40), (40, 41, 43, 42), (42, 43, 45, 44), (19, 17, 47, 45, 43, 41, 75, 80, 82, 91, 90, 86, 81, 76, 74, 25, 23, 21), (44, 45, 47, 46), (46, 47, 17, 16), (16, 18, 20, 22, 24, 55, 57, 59, 61, 62, 63, 60, 58, 56, 40, 42, 44, 46), (49, 93, 79, 52), (52, 79, 78, 54), (57, 95, 85, 59), (48, 69, 93, 49), (55, 77, 95, 57), (50, 70, 69, 48), (53, 94, 71, 51), (51, 71, 70, 50), (63, 92, 87, 60), (56, 89, 94, 53), (61, 83, 84, 62), (25, 74, 73, 68, 65, 64, 66, 67, 72, 75, 41, 39, 37, 35, 33, 31, 29, 27), (40, 56, 53, 51, 50, 48, 49, 52, 54, 55, 24, 26, 28, 30, 32, 34, 36, 38), (62, 84, 92, 63), (59, 85, 83, 61), (60, 87, 88, 58), (58, 88, 89, 56), (54, 78, 77, 55), (12, 11, 10, 9, 8, 7, 6, 5, 4, 77, 78, 79, 93, 69, 70, 71, 94, 89)])
me_cylinder.use_remesh_preserve_volume = False
me_cylinder.use_remesh_preserve_attributes = False
me_cylinder.use_mirror_vertex_groups = False
me_cylinder.update()
me_cube = bpy.data.meshes.new('Cube')
me_cube.from_pydata([(1.43, -0.9249, 0.1692), (1.43, -0.9262, -0.2782), (0.5243, -0.9249, 0.1692), (0.5243, -0.9262, -0.2782), (0.57, 0.3559, 0.268), (0.57, 0.1016, 0.5354), (1.384, 0.3559, 0.268), (1.384, 0.1016, 0.5354), (0.57, -0.05637, 0.04928), (0.57, -0.2362, 0.3473), (1.384, -0.05637, 0.04928), (1.384, -0.2362, 0.3473), (0.57, -0.4192, -0.09439), (0.57, -0.5063, 0.1997), (1.384, -0.4192, -0.09439), (1.384, -0.5063, 0.1997), (0.57, -0.7636, -0.252), (0.57, -0.8143, 0.1471), (1.384, -0.7636, -0.252), (1.384, -0.8143, 0.1471), (-1.387, 1.395, 0.25), (-1.387, 1.395, 1.288), (1.366, 0.3577, 0.25), (1.678, 0.3577, 1.288), (1.407, 1.395, 0.25), (1.678, 1.395, 1.288), (-1.598, -0.933, -0.3077), (-1.598, -0.933, 0.7556), (-0.535, -0.933, -0.3077), (-0.535, -0.933, 0.7556), (-1.378, -0.5495, 1.43), (-1.017, -0.4776, 1.43), (-1.74, -0.4776, 1.43), (-2.046, -0.2728, 1.43), (-0.71, -0.2728, 1.43), (-2.251, 0.03367, 1.43), (-0.5052, 0.03367, 1.43), (-0.4333, 0.3952, 1.43), (-2.323, 0.3952, 1.43), (-0.5052, 0.7567, 1.43), (-2.251, 0.7567, 1.43), (-0.71, 1.063, 1.43), (-2.046, 1.063, 1.43), (-1.017, 1.268, 1.43), (-1.378, 1.34, 1.43), (-1.74, 1.268, 1.43), (-1.378, -0.5495, 1.52), (-1.74, -0.4776, 1.52), (-2.046, -0.2728, 1.52), (-0.4333, 0.3952, 1.52), (-0.5052, 0.03367, 1.52), (-0.71, -0.2728, 1.52), (-1.017, 1.268, 1.52), (-1.378, 1.34, 1.52), (-0.71, 1.063, 1.52), (-2.046, 1.063, 1.52), (-2.251, 0.7567, 1.52), (-2.323, 0.3952, 1.52), (-1.74, 1.268, 1.52), (-1.017, -0.4776, 1.52), (-2.251, 0.03367, 1.52), (-0.5052, 0.7567, 1.52), (-1.378, 1.395, -0.7217), (-0.9954, 1.319, -0.7217), (-0.6709, 1.102, -0.7217), (-0.4542, 0.7779, -0.7217), (-0.378, 0.3952, -0.7217), (-0.4542, 0.01252, -0.7217), (-0.6709, -0.3119, -0.7217), (-0.9954, -0.5287, -0.7217), (-1.378, -0.6048, -0.7217), (-1.761, -0.5287, -0.7217), (-2.085, -0.3119, -0.7217), (-2.302, 0.01252, -0.7217), (-2.378, 0.3952, -0.7217), (-2.302, 0.7779, -0.7217), (-2.085, 1.102, -0.7217), (-1.761, 1.319, -0.7217), (3.075, 1.719, -1.0), (3.075, -1.0, -1.0), (-2.723, -1.0, -1.0), (-2.723, 1.719, -1.0), (3.075, 1.719, 1.642), (3.075, -1.0, 1.642), (-2.723, -1.0, 1.642), (-2.723, 1.719, 1.642), (0.5699, 1.719, 1.642), (3.075, 0.5394, 1.642), (0.5285, 0.5331, 1.642), (1.802, 0.5362, 1.642), (-1.378, -0.6048, 1.642), (-1.761, 1.319, 1.642), (-2.302, 0.7779, 1.642), (-2.085, 1.102, 1.642), (-2.378, 0.3952, 1.642), (-1.378, 1.395, 1.642), (-0.4542, 0.01252, 1.642), (-0.378, 0.3952, 1.642), (-0.4542, 0.7779, 1.642), (-0.6709, 1.102, 1.642), (-0.6709, -0.3119, 1.642), (-1.761, -0.5287, 1.642), (-2.302, 0.01252, 1.642), (-0.9954, -0.5287, 1.642), (-2.085, -0.3119, 1.642), (-0.9954, 1.319, 1.642), (-0.6709, -0.3119, 1.52), (-0.9954, -0.5287, 1.43), (-0.9954, -0.5287, 1.52), (-1.378, -0.6048, 1.43), (-1.378, -0.6048, 1.52), (-1.761, -0.5287, 1.43), (-1.761, -0.5287, 1.52), (-2.085, -0.3119, 1.52), (-2.302, 0.01252, 1.52), (-0.378, 0.3952, 1.43), (-0.4542, 0.7779, 1.43), (-0.378, 0.3952, 1.52), (-0.4542, 0.01252, 1.43), (-0.6709, -0.3119, 1.43), (-0.4542, 0.7779, 1.52), (-0.4542, 0.01252, 1.52), (-2.085, -0.3119, 1.43), (-2.302, 0.01252, 1.43), (-2.302, 0.7779, 1.52), (-2.378, 0.3952, 1.43), (-2.378, 0.3952, 1.52), (-0.9954, 1.319, 1.52), (-2.085, 1.102, 1.43), (-2.302, 0.7779, 1.43), (-0.6709, 1.102, 1.52), (-1.761, 1.319, 1.52), (-2.085, 1.102, 1.52), (-1.378, 1.395, 1.52), (-0.6709, 1.102, 1.43), (-0.9954, 1.319, 1.43), (-1.378, 1.395, 1.43), (-1.761, 1.319, 1.43), (3.075, -1.0, 1.546), (-2.723, -1.0, 1.546), (-2.723, 1.719, 1.546), (3.075, -1.195, 1.546), (3.075, -1.195, 1.642), (-2.723, -1.195, 1.546), (-2.723, -1.195, 1.642), (-1.378, -0.6048, 0.7096), (-1.56, -0.5687, 0.7096), (-1.378, -0.6048, -0.263), (-1.56, -0.5687, -0.263), (-0.9954, -0.5287, -0.263), (-0.6709, -0.3119, -0.263), (-0.5871, -0.1865, -0.263), (-0.9954, -0.5287, 0.7096), (-0.6709, -0.3119, 0.7096), (-0.5871, -0.1865, 0.7096), (-1.598, -1.0, 0.7556), (-1.598, -1.0, -0.3077), (-0.535, -1.0, -0.3077), (-0.535, -1.0, 0.7556), (-1.598, -1.0, -0.2874), (-0.535, -1.0, 0.7215), (-0.5871, -0.933, -0.263), (-0.5871, -0.933, 0.7096), (-1.56, -0.933, 0.7096), (-1.56, -0.933, -0.263), (-0.378, 0.3952, 0.25), (-0.3855, 0.3577, 0.25), (-0.4542, 0.7779, 0.25), (-0.6709, 1.102, 0.25), (-1.387, 1.393, 0.25), (-1.378, 1.395, 0.25), (-0.9954, 1.319, 0.25), (-1.387, 1.393, 1.288), (-0.4542, 0.7779, 1.288), (-0.6709, 1.102, 1.288), (-1.378, 1.395, 1.288), (-0.9954, 1.319, 1.288), (-0.378, 0.3952, 1.288), (-0.3855, 0.3577, 1.288), (0.4572, 1.719, 1.279), (0.4572, 1.395, 1.279), (0.4572, 1.719, 0.2537), (0.4572, 1.395, 0.2537), (1.483, 1.719, 0.2537), (1.483, 1.395, 0.2537), (1.483, 1.719, 1.279), (1.483, 1.395, 1.279), (1.483, 1.395, 0.9542), (0.57, 0.3577, 0.6464), (1.384, 0.3577, 0.6464), (1.384, 0.3577, 0.3091), (1.384, 0.6705, 0.268), (1.372, 0.3577, 0.268), (0.57, 0.3577, 0.268), (1.43, -1.0, 0.1694), (0.5243, -1.0, 0.1694), (0.5243, -1.0, -0.278), (0.5243, -1.0, -0.01547), (1.43, -1.0, 0.1146), (1.384, -0.9261, -0.2542), (1.384, -0.9253, 0.01994), (1.384, -0.925, 0.1461), (1.43, -1.0, -0.278), (0.57, -0.925, 0.1461), (0.57, -0.9261, -0.2542)], [], [(1, 3, 204, 199, 200, 0), (4, 193, 188, 5), (5, 9, 8, 4), (9, 13, 12, 8), (4, 8, 10, 6), (7, 11, 9, 5), (6, 10, 11, 7), (15, 19, 17, 13), (11, 15, 13, 9), (10, 14, 15, 11), (8, 12, 14, 10), (16, 204, 199, 18), (14, 18, 19, 15), (12, 16, 18, 14), (13, 17, 16, 12), (17, 203, 204, 16), (19, 201, 203, 17), (18, 199, 200, 201, 19), (20, 24, 25, 187, 184, 182), (24, 22, 192, 191, 190, 23, 25), (22, 166, 178, 23, 190, 189, 188, 193, 192), (20, 169, 170, 171, 168, 167, 165, 166, 22, 24), (25, 23, 178, 177, 173, 174, 176, 175, 172, 21), (26, 28, 161, 164), (28, 157, 160, 158, 29), (26, 156, 157, 28), (29, 158, 155, 27), (31, 59, 51, 34), (34, 51, 50, 36), (39, 61, 54, 41), (30, 46, 59, 31), (37, 49, 61, 39), (32, 47, 46, 30), (35, 60, 48, 33), (33, 48, 47, 32), (45, 58, 55, 42), (38, 57, 60, 35), (43, 52, 53, 44), (44, 53, 58, 45), (41, 54, 52, 43), (42, 55, 56, 40), (40, 56, 57, 38), (36, 50, 49, 37), (62, 63, 171, 170), (63, 64, 168, 171), (64, 65, 167, 168), (65, 66, 165, 167), (66, 67, 118, 115, 177, 178, 166, 165), (67, 68, 150, 151, 154, 153, 119, 118), (68, 69, 149, 150), (69, 70, 147, 149), (70, 71, 111, 109, 145, 146, 148, 147), (71, 72, 122, 111), (72, 73, 123, 122), (73, 74, 125, 123), (74, 75, 129, 125), (75, 76, 128, 129), (76, 77, 137, 128), (77, 62, 170, 169, 172, 175, 136, 137), (62, 77, 76, 75, 74, 73, 72, 71, 70, 69, 68, 67, 66, 65, 64, 63), (78, 79, 80, 81), (78, 82, 87, 83, 138, 79), (83, 84, 144, 142), (139, 84, 85, 140), (82, 78, 183, 185, 179, 140, 85, 86), (87, 89, 88, 86, 85, 94, 92, 93, 91, 95, 105, 99, 98, 97), (86, 88, 87, 82), (97, 96, 100, 103, 90, 101, 104, 102, 94, 85, 84, 83, 87), (114, 126, 94, 102), (130, 120, 98, 99), (127, 130, 99, 105), (115, 118, 119, 107, 109, 111, 122, 123, 125, 38, 35, 33, 32, 30, 31, 34, 36, 37), (108, 110, 90, 103), (126, 114, 113, 112, 110, 108, 106, 121, 117, 49, 50, 51, 59, 46, 47, 48, 60, 57), (113, 114, 102, 104), (132, 131, 91, 93), (133, 127, 105, 95), (121, 106, 100, 96), (125, 129, 128, 137, 136, 135, 134, 116, 115, 37, 39, 41, 43, 44, 45, 42, 40, 38), (126, 124, 92, 94), (120, 117, 97, 98), (106, 108, 103, 100), (117, 120, 130, 127, 133, 131, 132, 124, 126, 57, 56, 55, 58, 53, 52, 54, 61, 49), (124, 132, 93, 92), (117, 121, 96, 97), (110, 112, 101, 90), (131, 133, 95, 91), (112, 113, 104, 101), (80, 139, 140, 81), (79, 138, 160, 157, 197, 195, 194, 198), (141, 142, 144, 143), (84, 139, 143, 144), (138, 83, 142, 141), (139, 138, 141, 143), (154, 162, 163, 146, 145, 152, 153), (151, 161, 162, 154), (153, 152, 107, 119), (152, 145, 109, 107), (148, 164, 161, 151, 150, 149, 147), (80, 159, 155, 158, 160, 138, 139), (28, 29, 27, 26, 164, 163, 162, 161), (163, 164, 148, 146), (156, 26, 27, 155, 159), (175, 176, 135, 136), (174, 173, 116, 134), (176, 174, 134, 135), (173, 177, 115, 116), (169, 20, 21, 172), (183, 184, 187, 186, 185), (140, 179, 181, 183, 78, 81), (182, 181, 179, 180), (182, 180, 186, 187, 25, 21, 20), (181, 182, 184, 183), (185, 186, 180, 179), (189, 7, 5, 188), (191, 6, 7, 189, 190), (193, 4, 6, 191, 192), (195, 2, 3, 196, 197), (3, 2, 0, 200, 201, 203, 204), (198, 202, 196, 197, 157, 156, 159, 80, 79), (196, 3, 1, 202), (202, 1, 0, 194, 198), (194, 0, 2, 195)])
me_cube.materials.append(mat_material)
me_cube.use_remesh_preserve_volume = False
me_cube.use_remesh_preserve_attributes = False
me_cube.use_mirror_vertex_groups = False
me_cube.update()

# ---- objects
ob_cube_007 = bpy.data.objects.new('Cube.007', me_cube_026)
ob_windowsill = bpy.data.objects.new('windowsill', me_cube_025)
ob_cube_012 = bpy.data.objects.new('Cube.012', me_cube_020)
ob_cube_011 = bpy.data.objects.new('Cube.011', me_cube_019)
ob_cube_004 = bpy.data.objects.new('Cube.004', me_cube_018)
ob_cube_010 = bpy.data.objects.new('Cube.010', me_cube_016)
ob_cube_009 = bpy.data.objects.new('Cube.009', me_cube_015)
ob_cube_008 = bpy.data.objects.new('Cube.008', me_cube_014)
ob_cube_006 = bpy.data.objects.new('Cube.006', me_cube_012)
ob_cube_005 = bpy.data.objects.new('Cube.005', me_cube_011)
ob_cube_003 = bpy.data.objects.new('Cube.003', me_cube_009)
ob_cylinder_006 = bpy.data.objects.new('Cylinder.006', me_cylinder_014)
ob_cylinder_004 = bpy.data.objects.new('Cylinder.004', me_cylinder_013)
ob_duct_door_hinge = bpy.data.objects.new('duct-door-hinge', me_door_hinge)
ob_duct_door = bpy.data.objects.new('duct-door', me_cube_007)
ob_door_handle_001 = bpy.data.objects.new('door-handle.001', me_cylinder_012)
ob_cube = bpy.data.objects.new('Cube', me_cube_006)
ob_chimney_duct_001 = bpy.data.objects.new('chimney-duct.001', me_cube_005)
ob_cube_002 = bpy.data.objects.new('Cube.002', me_cube_008)
ob_rail_bracket_001 = bpy.data.objects.new('rail-bracket.001', me_cylinder_009)
ob_cube_001 = bpy.data.objects.new('Cube.001', me_cube_003)
ob_cylinder_005 = bpy.data.objects.new('Cylinder.005', me_cylinder_007)
ob_rail_bracket = bpy.data.objects.new('rail-bracket', me_cylinder_006)
ob_door_hinge = bpy.data.objects.new('door-hinge', me_cube_002)
ob_door_handle = bpy.data.objects.new('door-handle', me_cylinder_011)
ob_door = bpy.data.objects.new('door', me_cube_001)
ob_cylinder_003 = bpy.data.objects.new('Cylinder.003', me_cylinder_003)
ob_cylinder_002 = bpy.data.objects.new('Cylinder.002', me_cylinder_002)
ob_cylinder_001 = bpy.data.objects.new('Cylinder.001', me_cylinder_001)
ob_cylinder = bpy.data.objects.new('Cylinder', me_cylinder)
ob_stove_body = bpy.data.objects.new('stove-body', me_cube)
ob_lamp = bpy.data.objects.new('Lamp', light_lamp)
ob_camera = bpy.data.objects.new('Camera', cam_camera)

# ---- transforms, parenting, visibility, modifiers, constraints
ob_cube_007.location = (2.827, -16.53, 1.824)
ob_cube_007.rotation_euler = (0.0, -0.0, 3.142)
ob_cube_007.lineart.crease_threshold = 0.0
ob_windowsill.location = (3.45, -4.185, 2.98)
ob_windowsill.rotation_euler = (0.0, -0.0, 1.571)
ob_windowsill.scale = (1.168, 0.7299, 1.168)
ob_windowsill.lineart.crease_threshold = 0.0
ob_cube_012.location = (-3.979, 2.292, 1.682)
ob_cube_012.lineart.crease_threshold = 0.0
ob_cube_011.location = (-1.468, 2.255, 1.53)
ob_cube_011.lineart.crease_threshold = 0.0
ob_cube_004.location = (2.671, 2.255, 0.4076)
ob_cube_004.lineart.crease_threshold = 0.0
ob_cube_010.location = (-15.68, 0.6328, 1.824)
ob_cube_010.lineart.crease_threshold = 0.0
ob_cube_009.location = (-14.58, 3.807, 1.824)
ob_cube_009.rotation_euler = (0.0, -0.0, 1.571)
ob_cube_009.lineart.crease_threshold = 0.0
ob_cube_008.location = (-4.419, 3.754, 1.824)
ob_cube_008.rotation_euler = (0.0, -0.0, 1.571)
ob_cube_008.lineart.crease_threshold = 0.0
ob_cube_006.location = (-14.62, -7.289, 1.824)
ob_cube_006.rotation_euler = (0.0, -0.0, 1.571)
ob_cube_006.lineart.crease_threshold = 0.0
ob_cube_005.location = (-5.485, 0.6328, 1.824)
ob_cube_005.lineart.crease_threshold = 0.0
ob_cube_003.location = (-4.411, -7.289, 1.824)
ob_cube_003.rotation_euler = (0.0, -0.0, 1.571)
ob_cube_003.lineart.crease_threshold = 0.0
ob_cylinder_006.location = (0.5856, 0.1393, 1.888)
ob_cylinder_006.rotation_euler = (0.0, -0.0, -0.5703)
ob_cylinder_006.scale = (0.5573, 0.5573, 0.2944)
ob_cylinder_006.lineart.crease_threshold = 0.0
ob_cylinder_004.location = (1.845, 0.6353, 1.928)
ob_cylinder_004.rotation_euler = (0.0, -0.0, -7.351)
ob_cylinder_004.scale = (0.47, 0.47, 0.2482)
ob_cylinder_004.lineart.crease_threshold = 0.0
ob_duct_door_hinge.location = (0.6832, 0.1212, 0.0)
ob_duct_door_hinge.rotation_euler = (0.0, -0.0, -0.6203)
ob_duct_door_hinge.lineart.crease_threshold = 0.0
ob_duct_door.parent = ob_duct_door_hinge
ob_duct_door.location = (0.0, 0.0, 0.0)
ob_duct_door.lineart.crease_threshold = 0.0
ob_door_handle_001.parent = ob_duct_door
ob_door_handle_001.location = (0.0, 0.0, 0.0)
ob_door_handle_001.lineart.crease_threshold = 0.0
ob_cube.location = (1.037, 1.67, 2.325)
ob_cube.scale = (0.5128, -0.4965, -0.03411)
ob_cube.lineart.crease_threshold = 0.0
ob_chimney_duct_001.location = (-2.427, 2.142, 2.169)
ob_chimney_duct_001.scale = (0.5188, 0.5188, 0.5188)
ob_chimney_duct_001.lineart.crease_threshold = 0.0
ob_cube_002.location = (4.082, 0.6328, 1.824)
ob_cube_002.lineart.crease_threshold = 0.0
ob_rail_bracket_001.location = (2.718, -1.129, 1.265)
ob_rail_bracket_001.rotation_euler = (1.571, -4.371e-08, 1.571)
ob_rail_bracket_001.scale = (0.08129, 0.08129, 4.146)
ob_rail_bracket_001.lineart.crease_threshold = 0.0
ob_cube_001.location = (-2.396, -1.033, 1.265)
ob_cube_001.scale = (0.03649, 0.03649, 0.03649)
ob_cube_001.lineart.crease_threshold = 0.0
ob_cylinder_005.location = (0.1858, -1.129, 1.265)
ob_cylinder_005.rotation_euler = (1.571, -4.371e-08, 1.571)
ob_cylinder_005.scale = (0.05676, 0.05676, 2.785)
ob_cylinder_005.lineart.crease_threshold = 0.0
ob_rail_bracket.location = (-2.396, -1.129, 1.265)
ob_rail_bracket.rotation_euler = (1.571, -4.371e-08, 1.571)
ob_rail_bracket.scale = (0.08129, 0.08129, 4.146)
ob_rail_bracket.lineart.crease_threshold = 0.0
ob_door_hinge.location = (-1.588, -1.016, 0.2195)
ob_door_hinge.rotation_euler = (0.0, -0.0, -1.011)
ob_door_hinge.lineart.crease_threshold = 0.0
ob_door_handle.parent = ob_door_hinge
ob_door_handle.location = (0.8702, -0.06347, -0.03842)
ob_door_handle.lineart.crease_threshold = 0.0
ob_door.parent = ob_door_hinge
ob_door.matrix_parent_inverse = Matrix(((1.0, 0.0, 0.0, 1.588), (0.0, 1.0, 0.0, 1.016), (0.0, 0.0, 1.0, -0.2195), (0.0, 0.0, 0.0, 1.0)))
ob_door.location = (-1.588, -1.016, 0.2195)
ob_door.lineart.crease_threshold = 0.0
ob_cylinder_003.location = (-1.369, 0.3952, 2.046)
ob_cylinder_003.lineart.crease_threshold = 0.0
ob_cylinder_002.location = (-1.369, 0.3952, 1.933)
ob_cylinder_002.lineart.crease_threshold = 0.0
ob_cylinder_001.location = (-1.369, 0.3952, 1.794)
ob_cylinder_001.lineart.crease_threshold = 0.0
ob_cylinder.location = (-1.378, 0.3952, 0.8814)
ob_cylinder.scale = (1.157, 1.157, 1.431)
ob_cylinder.lineart.crease_threshold = 0.0
ob_stove_body.location = (0.0, 0.0, 0.0)
ob_stove_body.lock_rotations_4d = False
ob_stove_body.empty_display_type = 'ARROWS'
ob_stove_body.lineart.crease_threshold = 0.0
ob_lamp.location = (4.076, 1.005, 5.904)
ob_lamp.rotation_euler = (0.6503, 0.05522, 1.866)
ob_lamp.lock_rotations_4d = False
ob_lamp.empty_display_type = 'ARROWS'
ob_lamp.color = (0.0, 0.0, 0.0, 0.0)
ob_lamp.lineart.crease_threshold = 0.0
ob_camera.location = (7.481, -6.508, 5.344)
ob_camera.rotation_euler = (1.109, 0.01082, 0.8149)
ob_camera.lock_rotations_4d = False
ob_camera.empty_display_type = 'ARROWS'
ob_camera.color = (0.0, 0.0, 0.0, 0.0)
ob_camera.display_type = 'WIRE'
ob_camera.lineart.crease_threshold = 0.0

# ---- collection membership
col_collection_1.objects.link(ob_cube_007)
col_collection_1.objects.link(ob_windowsill)
col_collection_1.objects.link(ob_cube_012)
col_collection_1.objects.link(ob_cube_011)
col_collection_1.objects.link(ob_cube_004)
col_collection_1.objects.link(ob_cube_010)
col_collection_1.objects.link(ob_cube_009)
col_collection_1.objects.link(ob_cube_008)
col_collection_1.objects.link(ob_cube_006)
col_collection_1.objects.link(ob_cube_005)
col_collection_1.objects.link(ob_cube_003)
col_collection_1.objects.link(ob_cylinder_006)
col_collection_1.objects.link(ob_cylinder_004)
col_collection_1.objects.link(ob_duct_door_hinge)
col_collection_1.objects.link(ob_duct_door)
col_collection_1.objects.link(ob_door_handle_001)
col_collection_1.objects.link(ob_cube)
col_collection_1.objects.link(ob_chimney_duct_001)
col_collection_1.objects.link(ob_cube_002)
col_collection_1.objects.link(ob_rail_bracket_001)
col_collection_1.objects.link(ob_cube_001)
col_collection_1.objects.link(ob_cylinder_005)
col_collection_1.objects.link(ob_rail_bracket)
col_collection_1.objects.link(ob_door_hinge)
col_collection_1.objects.link(ob_door_handle)
col_collection_1.objects.link(ob_door)
col_collection_1.objects.link(ob_cylinder_003)
col_collection_1.objects.link(ob_cylinder_002)
col_collection_1.objects.link(ob_cylinder_001)
col_collection_1.objects.link(ob_cylinder)
col_collection_1.objects.link(ob_stove_body)
col_collection_1.objects.link(ob_lamp)
col_collection_1.objects.link(ob_camera)

# ---- scene / render settings (as saved in the file)
scene.camera = ob_camera
scene.frame_start = 1; scene.frame_end = 250; scene.frame_set(88)
scene.render.engine = 'BLENDER_EEVEE_NEXT'
scene.render.resolution_percentage = 50
scene.render.dither_intensity = 0.0
scene.cycles.use_denoising = False
scene.cycles.samples = 128
scene.cycles.sampling_pattern = 'TABULATED_SOBOL'
scene.cycles.light_sampling_threshold = 0.0
scene.cycles.use_adaptive_sampling = False
scene.cycles.use_light_tree = False
scene.cycles.blur_glossy = 0.0
scene.cycles.sample_clamp_indirect = 0.0
scene.view_settings.view_transform = 'Standard'
bpy.context.view_layer.update()
